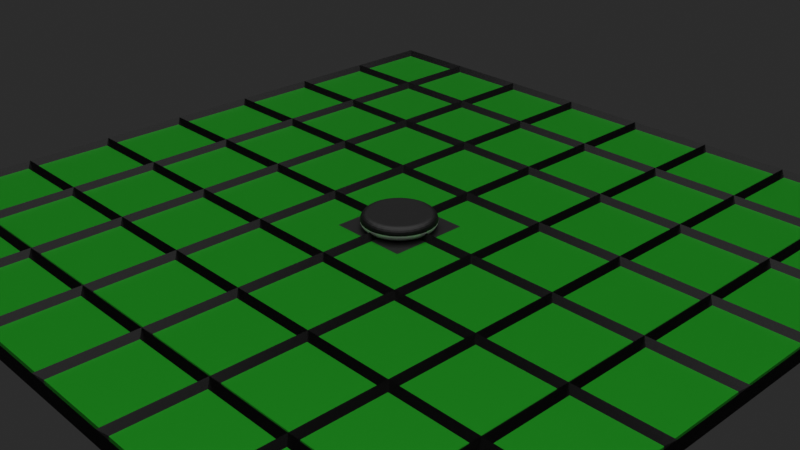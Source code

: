 # Source: Board.blend  (saved by Blender 2.80.75; exported with 4.5.12 LTS)
import bpy
from mathutils import Matrix  # noqa: F401  (used for matrix-valued properties, if any)

bpy.ops.wm.read_factory_settings(use_empty=True)
scene = bpy.context.scene
scene.name = 'Scene'

# ---- collections
col_collection = bpy.data.collections.new('Collection'); scene.collection.children.link(col_collection)

# ---- materials (node trees are filled in below, after node groups)
mat_boardgreen = bpy.data.materials.new('boardGreen')
mat_boardgreen.use_transparent_shadow = False
mat_boardlines = bpy.data.materials.new('boardLines')
mat_boardlines.use_transparent_shadow = False
mat_stonewhite = bpy.data.materials.new('stoneWhite')
mat_stonewhite.alpha_threshold = 0.0
mat_stonewhite.use_transparent_shadow = False
mat_stonewhite.line_color = (0.0, 0.0, 0.0, 1.0)
mat_stoneblack = bpy.data.materials.new('stoneBlack')
mat_stoneblack.use_transparent_shadow = False
mat_legalmove = bpy.data.materials.new('legalMove')
mat_legalmove.use_transparent_shadow = False

# ---- material node trees
mat_boardgreen.use_nodes = True; mat_boardgreen.node_tree.nodes.clear()
_N = mat_boardgreen.node_tree.nodes; _L = mat_boardgreen.node_tree.links
n0 = _N.new('ShaderNodeOutputMaterial'); n0.name = 'Material Output'; n0.location = (300, 300)
n1 = _N.new('ShaderNodeBsdfPrincipled'); n1.name = 'Principled BSDF'; n1.location = (10, 300)
n1.distribution = 'GGX'
n1.subsurface_method = 'BURLEY'
n1.inputs[0].default_value = (0.0, 0.25, 0.0, 1.0)
n1.inputs[1].default_value = 0.5
n1.inputs[3].default_value = 1.45
n1.inputs[27].default_value = (0.0, 0.0, 0.0, 1.0)
n1.inputs[28].default_value = 1.0
_L.new(n1.outputs[0], n0.inputs[0])
n0.is_active_output = True
mat_boardlines.use_nodes = True; mat_boardlines.node_tree.nodes.clear()
_N = mat_boardlines.node_tree.nodes; _L = mat_boardlines.node_tree.links
n0 = _N.new('ShaderNodeOutputMaterial'); n0.name = 'Material Output'; n0.location = (300, 300)
n1 = _N.new('ShaderNodeBsdfPrincipled'); n1.name = 'Principled BSDF'; n1.location = (10, 300)
n1.distribution = 'GGX'
n1.subsurface_method = 'BURLEY'
n1.inputs[0].default_value = (0.0, 0.0, 0.0, 1.0)
n1.inputs[2].default_value = 0.25
n1.inputs[3].default_value = 1.45
n1.inputs[13].default_value = 0.25
n1.inputs[27].default_value = (0.0, 0.0, 0.0, 1.0)
n1.inputs[28].default_value = 1.0
_L.new(n1.outputs[0], n0.inputs[0])
n0.is_active_output = True
mat_stonewhite.use_nodes = True; mat_stonewhite.node_tree.nodes.clear()
_N = mat_stonewhite.node_tree.nodes; _L = mat_stonewhite.node_tree.links
n0 = _N.new('ShaderNodeOutputMaterial'); n0.name = 'Material Output'; n0.location = (300, 300)
n1 = _N.new('ShaderNodeBsdfPrincipled'); n1.name = 'Principled BSDF'; n1.location = (10, 300)
n1.distribution = 'GGX'
n1.subsurface_method = 'BURLEY'
n1.inputs[0].default_value = (1.0, 1.0, 1.0, 1.0)
n1.inputs[1].default_value = 0.6
n1.inputs[3].default_value = 1.45
n1.inputs[13].default_value = 1.0
n1.inputs[27].default_value = (0.0, 0.0, 0.0, 1.0)
n1.inputs[28].default_value = 1.0
_L.new(n1.outputs[0], n0.inputs[0])
n0.is_active_output = True
mat_stoneblack.use_nodes = True; mat_stoneblack.node_tree.nodes.clear()
_N = mat_stoneblack.node_tree.nodes; _L = mat_stoneblack.node_tree.links
n0 = _N.new('ShaderNodeOutputMaterial'); n0.name = 'Material Output'; n0.location = (300, 300)
n1 = _N.new('ShaderNodeBsdfPrincipled'); n1.name = 'Principled BSDF'; n1.location = (10, 300)
n1.distribution = 'GGX'
n1.subsurface_method = 'BURLEY'
n1.inputs[0].default_value = (0.0, 0.0, 0.0, 1.0)
n1.inputs[3].default_value = 1.45
n1.inputs[27].default_value = (0.0, 0.0, 0.0, 1.0)
n1.inputs[28].default_value = 1.0
_L.new(n1.outputs[0], n0.inputs[0])
n0.is_active_output = True
mat_legalmove.use_nodes = True; mat_legalmove.node_tree.nodes.clear()
_N = mat_legalmove.node_tree.nodes; _L = mat_legalmove.node_tree.links
n0 = _N.new('ShaderNodeOutputMaterial'); n0.name = 'Material Output'; n0.location = (300, 300)
n1 = _N.new('ShaderNodeBsdfPrincipled'); n1.name = 'Principled BSDF'; n1.location = (10, 300)
n1.distribution = 'GGX'
n1.subsurface_method = 'BURLEY'
n1.inputs[0].default_value = (0.0, 0.0, 0.0, 1.0)
n1.inputs[3].default_value = 1.45
n1.inputs[27].default_value = (0.0, 0.0, 0.0, 1.0)
n1.inputs[28].default_value = 1.0
_L.new(n1.outputs[0], n0.inputs[0])
n0.is_active_output = True

# ---- world
world_world = bpy.data.worlds.new('World'); scene.world = world_world
world_world.use_nodes = True; world_world.node_tree.nodes.clear()
_N = world_world.node_tree.nodes; _L = world_world.node_tree.links
n0 = _N.new('ShaderNodeOutputWorld'); n0.name = 'World Output'; n0.location = (300, 300)
n1 = _N.new('ShaderNodeBackground'); n1.name = 'Background'; n1.location = (110, 300)
n1.inputs[0].default_value = (0.02305, 0.02305, 0.02305, 1.0)
_L.new(n1.outputs[0], n0.inputs[0])
n0.is_active_output = True
world_world.color = (0.05088, 0.05088, 0.05088)
world_world.use_sun_shadow = False
world_world.sun_shadow_jitter_overblur = 0.0

# ---- cameras
cam_camera = bpy.data.cameras.new('Camera')
cam_camera.clip_end = 100.0
cam_camera.ortho_scale = 7.314

# ---- lights
light_light = bpy.data.lights.new('Light', 'SUN')
light_light.transmission_factor = 0.0
light_light.angle = 1.571
light_light.energy = 2.0
light_light.shadow_soft_size = 8.0
light_light.shadow_cascade_max_distance = 1000.0

# ---- meshes
me_grid_004 = bpy.data.meshes.new('Grid.004')
me_grid_004.from_pydata([(-4.0, -4.0, -0.08), (-3.0, -4.0, -0.08), (-2.0, -4.0, -0.08), (-1.0, -4.0, -0.08), (0.0, -4.0, -0.08), (1.0, -4.0, -0.08), (2.0, -4.0, -0.08), (3.0, -4.0, -0.08), (4.0, -4.0, -0.08), (-4.0, -3.0, -0.08), (-3.0, -3.0, -0.08), (-2.0, -3.0, -0.08), (-1.0, -3.0, -0.08), (0.0, -3.0, -0.08), (1.0, -3.0, -0.08), (2.0, -3.0, -0.08), (3.0, -3.0, -0.08), (4.0, -3.0, -0.08), (-4.0, -2.0, -0.08), (-3.0, -2.0, -0.08), (-2.0, -2.0, -0.08), (-1.0, -2.0, -0.08), (0.0, -2.0, -0.08), (1.0, -2.0, -0.08), (2.0, -2.0, -0.08), (3.0, -2.0, -0.08), (4.0, -2.0, -0.08), (-4.0, -1.0, -0.08), (-3.0, -1.0, -0.08), (-2.0, -1.0, -0.08), (-1.0, -1.0, -0.08), (0.0, -1.0, -0.08), (1.0, -1.0, -0.08), (2.0, -1.0, -0.08), (3.0, -1.0, -0.08), (4.0, -1.0, -0.08), (-4.0, 0.0, -0.08), (-3.0, 0.0, -0.08), (-2.0, 0.0, -0.08), (-1.0, 0.0, -0.08), (0.0, 0.0, -0.08), (1.0, 0.0, -0.08), (2.0, 0.0, -0.08), (3.0, 0.0, -0.08), (4.0, 0.0, -0.08), (-4.0, 1.0, -0.08), (-3.0, 1.0, -0.08), (-2.0, 1.0, -0.08), (-1.0, 1.0, -0.08), (0.0, 1.0, -0.08), (1.0, 1.0, -0.08), (2.0, 1.0, -0.08), (3.0, 1.0, -0.08), (4.0, 1.0, -0.08), (-4.0, 2.0, -0.08), (-3.0, 2.0, -0.08), (-2.0, 2.0, -0.08), (-1.0, 2.0, -0.08), (0.0, 2.0, -0.08), (1.0, 2.0, -0.08), (2.0, 2.0, -0.08), (3.0, 2.0, -0.08), (4.0, 2.0, -0.08), (-4.0, 3.0, -0.08), (-3.0, 3.0, -0.08), (-2.0, 3.0, -0.08), (-1.0, 3.0, -0.08), (0.0, 3.0, -0.08), (1.0, 3.0, -0.08), (2.0, 3.0, -0.08), (3.0, 3.0, -0.08), (4.0, 3.0, -0.08), (-4.0, 4.0, -0.08), (-3.0, 4.0, -0.08), (-2.0, 4.0, -0.08), (-1.0, 4.0, -0.08), (0.0, 4.0, -0.08), (1.0, 4.0, -0.08), (2.0, 4.0, -0.08), (3.0, 4.0, -0.08), (4.0, 4.0, -0.08), (-4.0, -4.0, -0.1425), (-4.0, -4.0, -0.0175), (-3.0, -4.0, -0.1425), (-3.0, -4.0, -0.0175), (-2.0, -4.0, -0.1425), (-2.0, -4.0, -0.0175), (-1.0, -4.0, -0.1425), (-1.0, -4.0, -0.0175), (0.0, -4.0, -0.1425), (0.0, -4.0, -0.0175), (1.0, -4.0, -0.1425), (1.0, -4.0, -0.0175), (2.0, -4.0, -0.1425), (2.0, -4.0, -0.0175), (3.0, -4.0, -0.1425), (3.0, -4.0, -0.0175), (4.0, -4.0, -0.1425), (4.0, -4.0, -0.0175), (-4.0, -3.0, -0.1425), (-4.0, -3.0, -0.0175), (-3.0, -3.0, -0.1425), (-3.0, -3.0, -0.0175), (-2.0, -3.0, -0.1425), (-2.0, -3.0, -0.0175), (-1.0, -3.0, -0.1425), (-1.0, -3.0, -0.0175), (0.0, -3.0, -0.1425), (0.0, -3.0, -0.0175), (1.0, -3.0, -0.1425), (1.0, -3.0, -0.0175), (2.0, -3.0, -0.1425), (2.0, -3.0, -0.0175), (3.0, -3.0, -0.1425), (3.0, -3.0, -0.0175), (4.0, -3.0, -0.1425), (4.0, -3.0, -0.0175), (-4.0, -2.0, -0.1425), (-4.0, -2.0, -0.0175), (-3.0, -2.0, -0.1425), (-3.0, -2.0, -0.0175), (-2.0, -2.0, -0.1425), (-2.0, -2.0, -0.0175), (-1.0, -2.0, -0.1425), (-1.0, -2.0, -0.0175), (0.0, -2.0, -0.1425), (0.0, -2.0, -0.0175), (1.0, -2.0, -0.1425), (1.0, -2.0, -0.0175), (2.0, -2.0, -0.1425), (2.0, -2.0, -0.0175), (3.0, -2.0, -0.1425), (3.0, -2.0, -0.0175), (4.0, -2.0, -0.1425), (4.0, -2.0, -0.0175), (-4.0, -1.0, -0.1425), (-4.0, -1.0, -0.0175), (-3.0, -1.0, -0.1425), (-3.0, -1.0, -0.0175), (-2.0, -1.0, -0.1425), (-2.0, -1.0, -0.0175), (-1.0, -1.0, -0.1425), (-1.0, -1.0, -0.0175), (0.0, -1.0, -0.1425), (0.0, -1.0, -0.0175), (1.0, -1.0, -0.1425), (1.0, -1.0, -0.0175), (2.0, -1.0, -0.1425), (2.0, -1.0, -0.0175), (3.0, -1.0, -0.1425), (3.0, -1.0, -0.0175), (4.0, -1.0, -0.1425), (4.0, -1.0, -0.0175), (-4.0, 0.0, -0.1425), (-4.0, 0.0, -0.0175), (-3.0, 0.0, -0.1425), (-3.0, 0.0, -0.0175), (-2.0, 0.0, -0.1425), (-2.0, 0.0, -0.0175), (-1.0, 0.0, -0.1425), (-1.0, 0.0, -0.0175), (0.0, 0.0, -0.1425), (0.0, 0.0, -0.0175), (1.0, 0.0, -0.1425), (1.0, 0.0, -0.0175), (2.0, 0.0, -0.1425), (2.0, 0.0, -0.0175), (3.0, 0.0, -0.1425), (3.0, 0.0, -0.0175), (4.0, 0.0, -0.1425), (4.0, 0.0, -0.0175), (-4.0, 1.0, -0.1425), (-4.0, 1.0, -0.0175), (-3.0, 1.0, -0.1425), (-3.0, 1.0, -0.0175), (-2.0, 1.0, -0.1425), (-2.0, 1.0, -0.0175), (-1.0, 1.0, -0.1425), (-1.0, 1.0, -0.0175), (0.0, 1.0, -0.1425), (0.0, 1.0, -0.0175), (1.0, 1.0, -0.1425), (1.0, 1.0, -0.0175), (2.0, 1.0, -0.1425), (2.0, 1.0, -0.0175), (3.0, 1.0, -0.1425), (3.0, 1.0, -0.0175), (4.0, 1.0, -0.1425), (4.0, 1.0, -0.0175), (-4.0, 2.0, -0.1425), (-4.0, 2.0, -0.0175), (-3.0, 2.0, -0.1425), (-3.0, 2.0, -0.0175), (-2.0, 2.0, -0.1425), (-2.0, 2.0, -0.0175), (-1.0, 2.0, -0.1425), (-1.0, 2.0, -0.0175), (0.0, 2.0, -0.1425), (0.0, 2.0, -0.0175), (1.0, 2.0, -0.1425), (1.0, 2.0, -0.0175), (2.0, 2.0, -0.1425), (2.0, 2.0, -0.0175), (3.0, 2.0, -0.1425), (3.0, 2.0, -0.0175), (4.0, 2.0, -0.1425), (4.0, 2.0, -0.0175), (-4.0, 3.0, -0.1425), (-4.0, 3.0, -0.0175), (-3.0, 3.0, -0.1425), (-3.0, 3.0, -0.0175), (-2.0, 3.0, -0.1425), (-2.0, 3.0, -0.0175), (-1.0, 3.0, -0.1425), (-1.0, 3.0, -0.0175), (0.0, 3.0, -0.1425), (0.0, 3.0, -0.0175), (1.0, 3.0, -0.1425), (1.0, 3.0, -0.0175), (2.0, 3.0, -0.1425), (2.0, 3.0, -0.0175), (3.0, 3.0, -0.1425), (3.0, 3.0, -0.0175), (4.0, 3.0, -0.1425), (4.0, 3.0, -0.0175), (-4.0, 4.0, -0.1425), (-4.0, 4.0, -0.0175), (-3.0, 4.0, -0.1425), (-3.0, 4.0, -0.0175), (-2.0, 4.0, -0.1425), (-2.0, 4.0, -0.0175), (-1.0, 4.0, -0.1425), (-1.0, 4.0, -0.0175), (0.0, 4.0, -0.1425), (0.0, 4.0, -0.0175), (1.0, 4.0, -0.1425), (1.0, 4.0, -0.0175), (2.0, 4.0, -0.1425), (2.0, 4.0, -0.0175), (3.0, 4.0, -0.1425), (3.0, 4.0, -0.0175), (4.0, 4.0, -0.1425), (4.0, 4.0, -0.0175), (-3.938, -3.938, -0.08), (-4.062, -4.062, -0.08), (-3.0, -4.062, -0.08), (-3.062, -3.938, -0.08), (-3.062, -3.062, -0.08), (-3.938, -3.062, -0.08), (-4.062, -3.0, -0.08), (-2.938, -3.938, -0.08), (-2.0, -4.062, -0.08), (-2.062, -3.938, -0.08), (-2.062, -3.062, -0.08), (-2.938, -3.062, -0.08), (-1.938, -3.938, -0.08), (-1.0, -4.062, -0.08), (-1.062, -3.938, -0.08), (-1.062, -3.062, -0.08), (-1.938, -3.062, -0.08), (-0.9375, -3.938, -0.08), (0.0, -4.062, -0.08), (-0.0625, -3.938, -0.08), (-0.0625, -3.062, -0.08), (-0.9375, -3.062, -0.08), (0.0625, -3.938, -0.08), (1.0, -4.062, -0.08), (0.9375, -3.938, -0.08), (0.9375, -3.062, -0.08), (0.0625, -3.062, -0.08), (1.062, -3.938, -0.08), (2.0, -4.062, -0.08), (1.938, -3.938, -0.08), (1.938, -3.062, -0.08), (1.062, -3.062, -0.08), (2.062, -3.938, -0.08), (3.0, -4.062, -0.08), (2.938, -3.938, -0.08), (2.938, -3.062, -0.08), (2.062, -3.062, -0.08), (3.062, -3.938, -0.08), (4.062, -4.062, -0.08), (3.938, -3.938, -0.08), (4.062, -3.0, -0.08), (3.938, -3.062, -0.08), (3.062, -3.062, -0.08), (-3.938, -2.938, -0.08), (-3.062, -2.938, -0.08), (-3.062, -2.062, -0.08), (-3.938, -2.062, -0.08), (-4.062, -2.0, -0.08), (-2.938, -2.938, -0.08), (-2.062, -2.938, -0.08), (-2.062, -2.062, -0.08), (-2.938, -2.062, -0.08), (-1.938, -2.938, -0.08), (-1.062, -2.938, -0.08), (-1.062, -2.062, -0.08), (-1.938, -2.062, -0.08), (-0.9375, -2.938, -0.08), (-0.0625, -2.938, -0.08), (-0.0625, -2.062, -0.08), (-0.9375, -2.062, -0.08), (0.0625, -2.938, -0.08), (0.9375, -2.938, -0.08), (0.9375, -2.062, -0.08), (0.0625, -2.062, -0.08), (1.062, -2.938, -0.08), (1.938, -2.938, -0.08), (1.938, -2.062, -0.08), (1.062, -2.062, -0.08), (2.062, -2.938, -0.08), (2.938, -2.938, -0.08), (2.938, -2.062, -0.08), (2.062, -2.062, -0.08), (3.062, -2.938, -0.08), (3.938, -2.938, -0.08), (4.062, -2.0, -0.08), (3.938, -2.062, -0.08), (3.062, -2.062, -0.08), (-3.938, -1.938, -0.08), (-3.062, -1.938, -0.08), (-3.062, -1.062, -0.08), (-3.938, -1.062, -0.08), (-4.062, -1.0, -0.08), (-2.938, -1.938, -0.08), (-2.062, -1.938, -0.08), (-2.062, -1.062, -0.08), (-2.938, -1.062, -0.08), (-1.938, -1.938, -0.08), (-1.062, -1.938, -0.08), (-1.062, -1.062, -0.08), (-1.938, -1.062, -0.08), (-0.9375, -1.938, -0.08), (-0.0625, -1.938, -0.08), (-0.0625, -1.062, -0.08), (-0.9375, -1.062, -0.08), (0.0625, -1.938, -0.08), (0.9375, -1.938, -0.08), (0.9375, -1.062, -0.08), (0.0625, -1.062, -0.08), (1.062, -1.938, -0.08), (1.938, -1.938, -0.08), (1.938, -1.062, -0.08), (1.062, -1.062, -0.08), (2.062, -1.938, -0.08), (2.938, -1.938, -0.08), (2.938, -1.062, -0.08), (2.062, -1.062, -0.08), (3.062, -1.938, -0.08), (3.938, -1.938, -0.08), (4.062, -1.0, -0.08), (3.938, -1.062, -0.08), (3.062, -1.062, -0.08), (-3.938, -0.9375, -0.08), (-3.062, -0.9375, -0.08), (-3.062, -0.0625, -0.08), (-3.938, -0.0625, -0.08), (-4.062, 0.0, -0.08), (-2.938, -0.9375, -0.08), (-2.062, -0.9375, -0.08), (-2.062, -0.0625, -0.08), (-2.938, -0.0625, -0.08), (-1.938, -0.9375, -0.08), (-1.062, -0.9375, -0.08), (-1.062, -0.0625, -0.08), (-1.938, -0.0625, -0.08), (-0.9375, -0.9375, -0.08), (-0.0625, -0.9375, -0.08), (-0.0625, -0.0625, -0.08), (-0.9375, -0.0625, -0.08), (0.0625, -0.9375, -0.08), (0.9375, -0.9375, -0.08), (0.9375, -0.0625, -0.08), (0.0625, -0.0625, -0.08), (1.062, -0.9375, -0.08), (1.938, -0.9375, -0.08), (1.938, -0.0625, -0.08), (1.062, -0.0625, -0.08), (2.062, -0.9375, -0.08), (2.938, -0.9375, -0.08), (2.938, -0.0625, -0.08), (2.062, -0.0625, -0.08), (3.062, -0.9375, -0.08), (3.938, -0.9375, -0.08), (4.062, 0.0, -0.08), (3.938, -0.0625, -0.08), (3.062, -0.0625, -0.08), (-3.938, 0.0625, -0.08), (-3.062, 0.0625, -0.08), (-3.062, 0.9375, -0.08), (-3.938, 0.9375, -0.08), (-4.062, 1.0, -0.08), (-2.938, 0.0625, -0.08), (-2.062, 0.0625, -0.08), (-2.062, 0.9375, -0.08), (-2.938, 0.9375, -0.08), (-1.938, 0.0625, -0.08), (-1.062, 0.0625, -0.08), (-1.062, 0.9375, -0.08), (-1.938, 0.9375, -0.08), (-0.9375, 0.0625, -0.08), (-0.0625, 0.0625, -0.08), (-0.0625, 0.9375, -0.08), (-0.9375, 0.9375, -0.08), (0.0625, 0.0625, -0.08), (0.9375, 0.0625, -0.08), (0.9375, 0.9375, -0.08), (0.0625, 0.9375, -0.08), (1.062, 0.0625, -0.08), (1.938, 0.0625, -0.08), (1.938, 0.9375, -0.08), (1.062, 0.9375, -0.08), (2.062, 0.0625, -0.08), (2.938, 0.0625, -0.08), (2.938, 0.9375, -0.08), (2.062, 0.9375, -0.08), (3.062, 0.0625, -0.08), (3.938, 0.0625, -0.08), (4.062, 1.0, -0.08), (3.938, 0.9375, -0.08), (3.062, 0.9375, -0.08), (-3.938, 1.062, -0.08), (-3.062, 1.062, -0.08), (-3.062, 1.938, -0.08), (-3.938, 1.938, -0.08), (-4.062, 2.0, -0.08), (-2.938, 1.062, -0.08), (-2.062, 1.062, -0.08), (-2.062, 1.938, -0.08), (-2.938, 1.938, -0.08), (-1.938, 1.062, -0.08), (-1.062, 1.062, -0.08), (-1.062, 1.938, -0.08), (-1.938, 1.938, -0.08), (-0.9375, 1.062, -0.08), (-0.0625, 1.062, -0.08), (-0.0625, 1.938, -0.08), (-0.9375, 1.938, -0.08), (0.0625, 1.062, -0.08), (0.9375, 1.062, -0.08), (0.9375, 1.938, -0.08), (0.0625, 1.938, -0.08), (1.062, 1.062, -0.08), (1.938, 1.062, -0.08), (1.938, 1.938, -0.08), (1.062, 1.938, -0.08), (2.062, 1.062, -0.08), (2.938, 1.062, -0.08), (2.938, 1.938, -0.08), (2.062, 1.938, -0.08), (3.062, 1.062, -0.08), (3.938, 1.062, -0.08), (4.062, 2.0, -0.08), (3.938, 1.938, -0.08), (3.062, 1.938, -0.08), (-3.938, 2.062, -0.08), (-3.062, 2.062, -0.08), (-3.062, 2.938, -0.08), (-3.938, 2.938, -0.08), (-4.062, 3.0, -0.08), (-2.938, 2.062, -0.08), (-2.062, 2.062, -0.08), (-2.062, 2.938, -0.08), (-2.938, 2.938, -0.08), (-1.938, 2.062, -0.08), (-1.062, 2.062, -0.08), (-1.062, 2.938, -0.08), (-1.938, 2.938, -0.08), (-0.9375, 2.062, -0.08), (-0.0625, 2.062, -0.08), (-0.0625, 2.938, -0.08), (-0.9375, 2.938, -0.08), (0.0625, 2.062, -0.08), (0.9375, 2.062, -0.08), (0.9375, 2.938, -0.08), (0.0625, 2.938, -0.08), (1.062, 2.062, -0.08), (1.938, 2.062, -0.08), (1.938, 2.938, -0.08), (1.062, 2.938, -0.08), (2.062, 2.062, -0.08), (2.938, 2.062, -0.08), (2.938, 2.938, -0.08), (2.062, 2.938, -0.08), (3.062, 2.062, -0.08), (3.938, 2.062, -0.08), (4.062, 3.0, -0.08), (3.938, 2.938, -0.08), (3.062, 2.938, -0.08), (-3.938, 3.062, -0.08), (-3.062, 3.062, -0.08), (-3.062, 3.938, -0.08), (-3.0, 4.062, -0.08), (-4.062, 4.062, -0.08), (-3.938, 3.938, -0.08), (-2.938, 3.062, -0.08), (-2.062, 3.062, -0.08), (-2.062, 3.938, -0.08), (-2.0, 4.062, -0.08), (-2.938, 3.938, -0.08), (-1.938, 3.062, -0.08), (-1.062, 3.062, -0.08), (-1.062, 3.938, -0.08), (-1.0, 4.062, -0.08), (-1.938, 3.938, -0.08), (-0.9375, 3.062, -0.08), (-0.0625, 3.062, -0.08), (-0.0625, 3.938, -0.08), (0.0, 4.062, -0.08), (-0.9375, 3.938, -0.08), (0.0625, 3.062, -0.08), (0.9375, 3.062, -0.08), (0.9375, 3.938, -0.08), (1.0, 4.062, -0.08), (0.0625, 3.938, -0.08), (1.062, 3.062, -0.08), (1.938, 3.062, -0.08), (1.938, 3.938, -0.08), (2.0, 4.062, -0.08), (1.062, 3.938, -0.08), (2.062, 3.062, -0.08), (2.938, 3.062, -0.08), (2.938, 3.938, -0.08), (3.0, 4.062, -0.08), (2.062, 3.938, -0.08), (3.062, 3.062, -0.08), (3.938, 3.062, -0.08), (4.062, 4.062, -0.08), (3.938, 3.938, -0.08), (3.062, 3.938, -0.08)], [], [(0, 1, 10, 9), (1, 2, 11, 10), (2, 3, 12, 11), (3, 4, 13, 12), (4, 5, 14, 13), (5, 6, 15, 14), (6, 7, 16, 15), (7, 8, 17, 16), (9, 10, 19, 18), (10, 11, 20, 19), (11, 12, 21, 20), (12, 13, 22, 21), (13, 14, 23, 22), (14, 15, 24, 23), (15, 16, 25, 24), (16, 17, 26, 25), (18, 19, 28, 27), (19, 20, 29, 28), (20, 21, 30, 29), (21, 22, 31, 30), (22, 23, 32, 31), (23, 24, 33, 32), (24, 25, 34, 33), (25, 26, 35, 34), (27, 28, 37, 36), (28, 29, 38, 37), (29, 30, 39, 38), (30, 31, 40, 39), (31, 32, 41, 40), (32, 33, 42, 41), (33, 34, 43, 42), (34, 35, 44, 43), (36, 37, 46, 45), (37, 38, 47, 46), (38, 39, 48, 47), (39, 40, 49, 48), (40, 41, 50, 49), (41, 42, 51, 50), (42, 43, 52, 51), (43, 44, 53, 52), (45, 46, 55, 54), (46, 47, 56, 55), (47, 48, 57, 56), (48, 49, 58, 57), (49, 50, 59, 58), (50, 51, 60, 59), (51, 52, 61, 60), (52, 53, 62, 61), (54, 55, 64, 63), (55, 56, 65, 64), (56, 57, 66, 65), (57, 58, 67, 66), (58, 59, 68, 67), (59, 60, 69, 68), (60, 61, 70, 69), (61, 62, 71, 70), (63, 64, 73, 72), (64, 65, 74, 73), (65, 66, 75, 74), (66, 67, 76, 75), (67, 68, 77, 76), (68, 69, 78, 77), (69, 70, 79, 78), (70, 71, 80, 79), (243, 246, 83, 81), (246, 243, 82, 84), (245, 244, 81, 83), (244, 245, 84, 82), (246, 247, 101, 83), (247, 246, 84, 102), (247, 248, 99, 101), (248, 247, 102, 100), (248, 243, 81, 99), (243, 248, 100, 82), (244, 249, 99, 81), (249, 244, 82, 100), (250, 252, 85, 83), (252, 250, 84, 86), (251, 245, 83, 85), (245, 251, 86, 84), (252, 253, 103, 85), (253, 252, 86, 104), (253, 254, 101, 103), (254, 253, 104, 102), (254, 250, 83, 101), (250, 254, 102, 84), (255, 257, 87, 85), (257, 255, 86, 88), (256, 251, 85, 87), (251, 256, 88, 86), (257, 258, 105, 87), (258, 257, 88, 106), (258, 259, 103, 105), (259, 258, 106, 104), (259, 255, 85, 103), (255, 259, 104, 86), (260, 262, 89, 87), (262, 260, 88, 90), (261, 256, 87, 89), (256, 261, 90, 88), (262, 263, 107, 89), (263, 262, 90, 108), (263, 264, 105, 107), (264, 263, 108, 106), (264, 260, 87, 105), (260, 264, 106, 88), (265, 267, 91, 89), (267, 265, 90, 92), (266, 261, 89, 91), (261, 266, 92, 90), (267, 268, 109, 91), (268, 267, 92, 110), (268, 269, 107, 109), (269, 268, 110, 108), (269, 265, 89, 107), (265, 269, 108, 90), (270, 272, 93, 91), (272, 270, 92, 94), (271, 266, 91, 93), (266, 271, 94, 92), (272, 273, 111, 93), (273, 272, 94, 112), (273, 274, 109, 111), (274, 273, 112, 110), (274, 270, 91, 109), (270, 274, 110, 92), (275, 277, 95, 93), (277, 275, 94, 96), (276, 271, 93, 95), (271, 276, 96, 94), (277, 278, 113, 95), (278, 277, 96, 114), (278, 279, 111, 113), (279, 278, 114, 112), (279, 275, 93, 111), (275, 279, 112, 94), (280, 282, 97, 95), (282, 280, 96, 98), (281, 276, 95, 97), (276, 281, 98, 96), (282, 284, 115, 97), (284, 282, 98, 116), (283, 281, 97, 115), (281, 283, 116, 98), (284, 285, 113, 115), (285, 284, 116, 114), (285, 280, 95, 113), (280, 285, 114, 96), (286, 287, 101, 99), (287, 286, 100, 102), (287, 288, 119, 101), (288, 287, 102, 120), (288, 289, 117, 119), (289, 288, 120, 118), (289, 286, 99, 117), (286, 289, 118, 100), (249, 290, 117, 99), (290, 249, 100, 118), (291, 292, 103, 101), (292, 291, 102, 104), (292, 293, 121, 103), (293, 292, 104, 122), (293, 294, 119, 121), (294, 293, 122, 120), (294, 291, 101, 119), (291, 294, 120, 102), (295, 296, 105, 103), (296, 295, 104, 106), (296, 297, 123, 105), (297, 296, 106, 124), (297, 298, 121, 123), (298, 297, 124, 122), (298, 295, 103, 121), (295, 298, 122, 104), (299, 300, 107, 105), (300, 299, 106, 108), (300, 301, 125, 107), (301, 300, 108, 126), (301, 302, 123, 125), (302, 301, 126, 124), (302, 299, 105, 123), (299, 302, 124, 106), (303, 304, 109, 107), (304, 303, 108, 110), (304, 305, 127, 109), (305, 304, 110, 128), (305, 306, 125, 127), (306, 305, 128, 126), (306, 303, 107, 125), (303, 306, 126, 108), (307, 308, 111, 109), (308, 307, 110, 112), (308, 309, 129, 111), (309, 308, 112, 130), (309, 310, 127, 129), (310, 309, 130, 128), (310, 307, 109, 127), (307, 310, 128, 110), (311, 312, 113, 111), (312, 311, 112, 114), (312, 313, 131, 113), (313, 312, 114, 132), (313, 314, 129, 131), (314, 313, 132, 130), (314, 311, 111, 129), (311, 314, 130, 112), (315, 316, 115, 113), (316, 315, 114, 116), (316, 318, 133, 115), (318, 316, 116, 134), (317, 283, 115, 133), (283, 317, 134, 116), (318, 319, 131, 133), (319, 318, 134, 132), (319, 315, 113, 131), (315, 319, 132, 114), (320, 321, 119, 117), (321, 320, 118, 120), (321, 322, 137, 119), (322, 321, 120, 138), (322, 323, 135, 137), (323, 322, 138, 136), (323, 320, 117, 135), (320, 323, 136, 118), (290, 324, 135, 117), (324, 290, 118, 136), (325, 326, 121, 119), (326, 325, 120, 122), (326, 327, 139, 121), (327, 326, 122, 140), (327, 328, 137, 139), (328, 327, 140, 138), (328, 325, 119, 137), (325, 328, 138, 120), (329, 330, 123, 121), (330, 329, 122, 124), (330, 331, 141, 123), (331, 330, 124, 142), (331, 332, 139, 141), (332, 331, 142, 140), (332, 329, 121, 139), (329, 332, 140, 122), (333, 334, 125, 123), (334, 333, 124, 126), (334, 335, 143, 125), (335, 334, 126, 144), (335, 336, 141, 143), (336, 335, 144, 142), (336, 333, 123, 141), (333, 336, 142, 124), (337, 338, 127, 125), (338, 337, 126, 128), (338, 339, 145, 127), (339, 338, 128, 146), (339, 340, 143, 145), (340, 339, 146, 144), (340, 337, 125, 143), (337, 340, 144, 126), (341, 342, 129, 127), (342, 341, 128, 130), (342, 343, 147, 129), (343, 342, 130, 148), (343, 344, 145, 147), (344, 343, 148, 146), (344, 341, 127, 145), (341, 344, 146, 128), (345, 346, 131, 129), (346, 345, 130, 132), (346, 347, 149, 131), (347, 346, 132, 150), (347, 348, 147, 149), (348, 347, 150, 148), (348, 345, 129, 147), (345, 348, 148, 130), (349, 350, 133, 131), (350, 349, 132, 134), (350, 352, 151, 133), (352, 350, 134, 152), (351, 317, 133, 151), (317, 351, 152, 134), (352, 353, 149, 151), (353, 352, 152, 150), (353, 349, 131, 149), (349, 353, 150, 132), (354, 355, 137, 135), (355, 354, 136, 138), (355, 356, 155, 137), (356, 355, 138, 156), (356, 357, 153, 155), (357, 356, 156, 154), (357, 354, 135, 153), (354, 357, 154, 136), (324, 358, 153, 135), (358, 324, 136, 154), (359, 360, 139, 137), (360, 359, 138, 140), (360, 361, 157, 139), (361, 360, 140, 158), (361, 362, 155, 157), (362, 361, 158, 156), (362, 359, 137, 155), (359, 362, 156, 138), (363, 364, 141, 139), (364, 363, 140, 142), (364, 365, 159, 141), (365, 364, 142, 160), (365, 366, 157, 159), (366, 365, 160, 158), (366, 363, 139, 157), (363, 366, 158, 140), (367, 368, 143, 141), (368, 367, 142, 144), (368, 369, 161, 143), (369, 368, 144, 162), (369, 370, 159, 161), (370, 369, 162, 160), (370, 367, 141, 159), (367, 370, 160, 142), (371, 372, 145, 143), (372, 371, 144, 146), (372, 373, 163, 145), (373, 372, 146, 164), (373, 374, 161, 163), (374, 373, 164, 162), (374, 371, 143, 161), (371, 374, 162, 144), (375, 376, 147, 145), (376, 375, 146, 148), (376, 377, 165, 147), (377, 376, 148, 166), (377, 378, 163, 165), (378, 377, 166, 164), (378, 375, 145, 163), (375, 378, 164, 146), (379, 380, 149, 147), (380, 379, 148, 150), (380, 381, 167, 149), (381, 380, 150, 168), (381, 382, 165, 167), (382, 381, 168, 166), (382, 379, 147, 165), (379, 382, 166, 148), (383, 384, 151, 149), (384, 383, 150, 152), (384, 386, 169, 151), (386, 384, 152, 170), (385, 351, 151, 169), (351, 385, 170, 152), (386, 387, 167, 169), (387, 386, 170, 168), (387, 383, 149, 167), (383, 387, 168, 150), (388, 389, 155, 153), (389, 388, 154, 156), (389, 390, 173, 155), (390, 389, 156, 174), (390, 391, 171, 173), (391, 390, 174, 172), (391, 388, 153, 171), (388, 391, 172, 154), (358, 392, 171, 153), (392, 358, 154, 172), (393, 394, 157, 155), (394, 393, 156, 158), (394, 395, 175, 157), (395, 394, 158, 176), (395, 396, 173, 175), (396, 395, 176, 174), (396, 393, 155, 173), (393, 396, 174, 156), (397, 398, 159, 157), (398, 397, 158, 160), (398, 399, 177, 159), (399, 398, 160, 178), (399, 400, 175, 177), (400, 399, 178, 176), (400, 397, 157, 175), (397, 400, 176, 158), (401, 402, 161, 159), (402, 401, 160, 162), (402, 403, 179, 161), (403, 402, 162, 180), (403, 404, 177, 179), (404, 403, 180, 178), (404, 401, 159, 177), (401, 404, 178, 160), (405, 406, 163, 161), (406, 405, 162, 164), (406, 407, 181, 163), (407, 406, 164, 182), (407, 408, 179, 181), (408, 407, 182, 180), (408, 405, 161, 179), (405, 408, 180, 162), (409, 410, 165, 163), (410, 409, 164, 166), (410, 411, 183, 165), (411, 410, 166, 184), (411, 412, 181, 183), (412, 411, 184, 182), (412, 409, 163, 181), (409, 412, 182, 164), (413, 414, 167, 165), (414, 413, 166, 168), (414, 415, 185, 167), (415, 414, 168, 186), (415, 416, 183, 185), (416, 415, 186, 184), (416, 413, 165, 183), (413, 416, 184, 166), (417, 418, 169, 167), (418, 417, 168, 170), (418, 420, 187, 169), (420, 418, 170, 188), (419, 385, 169, 187), (385, 419, 188, 170), (420, 421, 185, 187), (421, 420, 188, 186), (421, 417, 167, 185), (417, 421, 186, 168), (422, 423, 173, 171), (423, 422, 172, 174), (423, 424, 191, 173), (424, 423, 174, 192), (424, 425, 189, 191), (425, 424, 192, 190), (425, 422, 171, 189), (422, 425, 190, 172), (392, 426, 189, 171), (426, 392, 172, 190), (427, 428, 175, 173), (428, 427, 174, 176), (428, 429, 193, 175), (429, 428, 176, 194), (429, 430, 191, 193), (430, 429, 194, 192), (430, 427, 173, 191), (427, 430, 192, 174), (431, 432, 177, 175), (432, 431, 176, 178), (432, 433, 195, 177), (433, 432, 178, 196), (433, 434, 193, 195), (434, 433, 196, 194), (434, 431, 175, 193), (431, 434, 194, 176), (435, 436, 179, 177), (436, 435, 178, 180), (436, 437, 197, 179), (437, 436, 180, 198), (437, 438, 195, 197), (438, 437, 198, 196), (438, 435, 177, 195), (435, 438, 196, 178), (439, 440, 181, 179), (440, 439, 180, 182), (440, 441, 199, 181), (441, 440, 182, 200), (441, 442, 197, 199), (442, 441, 200, 198), (442, 439, 179, 197), (439, 442, 198, 180), (443, 444, 183, 181), (444, 443, 182, 184), (444, 445, 201, 183), (445, 444, 184, 202), (445, 446, 199, 201), (446, 445, 202, 200), (446, 443, 181, 199), (443, 446, 200, 182), (447, 448, 185, 183), (448, 447, 184, 186), (448, 449, 203, 185), (449, 448, 186, 204), (449, 450, 201, 203), (450, 449, 204, 202), (450, 447, 183, 201), (447, 450, 202, 184), (451, 452, 187, 185), (452, 451, 186, 188), (452, 454, 205, 187), (454, 452, 188, 206), (453, 419, 187, 205), (419, 453, 206, 188), (454, 455, 203, 205), (455, 454, 206, 204), (455, 451, 185, 203), (451, 455, 204, 186), (456, 457, 191, 189), (457, 456, 190, 192), (457, 458, 209, 191), (458, 457, 192, 210), (458, 459, 207, 209), (459, 458, 210, 208), (459, 456, 189, 207), (456, 459, 208, 190), (426, 460, 207, 189), (460, 426, 190, 208), (461, 462, 193, 191), (462, 461, 192, 194), (462, 463, 211, 193), (463, 462, 194, 212), (463, 464, 209, 211), (464, 463, 212, 210), (464, 461, 191, 209), (461, 464, 210, 192), (465, 466, 195, 193), (466, 465, 194, 196), (466, 467, 213, 195), (467, 466, 196, 214), (467, 468, 211, 213), (468, 467, 214, 212), (468, 465, 193, 211), (465, 468, 212, 194), (469, 470, 197, 195), (470, 469, 196, 198), (470, 471, 215, 197), (471, 470, 198, 216), (471, 472, 213, 215), (472, 471, 216, 214), (472, 469, 195, 213), (469, 472, 214, 196), (473, 474, 199, 197), (474, 473, 198, 200), (474, 475, 217, 199), (475, 474, 200, 218), (475, 476, 215, 217), (476, 475, 218, 216), (476, 473, 197, 215), (473, 476, 216, 198), (477, 478, 201, 199), (478, 477, 200, 202), (478, 479, 219, 201), (479, 478, 202, 220), (479, 480, 217, 219), (480, 479, 220, 218), (480, 477, 199, 217), (477, 480, 218, 200), (481, 482, 203, 201), (482, 481, 202, 204), (482, 483, 221, 203), (483, 482, 204, 222), (483, 484, 219, 221), (484, 483, 222, 220), (484, 481, 201, 219), (481, 484, 220, 202), (485, 486, 205, 203), (486, 485, 204, 206), (486, 488, 223, 205), (488, 486, 206, 224), (487, 453, 205, 223), (453, 487, 224, 206), (488, 489, 221, 223), (489, 488, 224, 222), (489, 485, 203, 221), (485, 489, 222, 204), (490, 491, 209, 207), (491, 490, 208, 210), (491, 492, 227, 209), (492, 491, 210, 228), (492, 495, 225, 227), (495, 492, 228, 226), (494, 493, 227, 225), (493, 494, 226, 228), (495, 490, 207, 225), (490, 495, 226, 208), (460, 494, 225, 207), (494, 460, 208, 226), (496, 497, 211, 209), (497, 496, 210, 212), (497, 498, 229, 211), (498, 497, 212, 230), (498, 500, 227, 229), (500, 498, 230, 228), (493, 499, 229, 227), (499, 493, 228, 230), (500, 496, 209, 227), (496, 500, 228, 210), (501, 502, 213, 211), (502, 501, 212, 214), (502, 503, 231, 213), (503, 502, 214, 232), (503, 505, 229, 231), (505, 503, 232, 230), (499, 504, 231, 229), (504, 499, 230, 232), (505, 501, 211, 229), (501, 505, 230, 212), (506, 507, 215, 213), (507, 506, 214, 216), (507, 508, 233, 215), (508, 507, 216, 234), (508, 510, 231, 233), (510, 508, 234, 232), (504, 509, 233, 231), (509, 504, 232, 234), (510, 506, 213, 231), (506, 510, 232, 214), (511, 512, 217, 215), (512, 511, 216, 218), (512, 513, 235, 217), (513, 512, 218, 236), (513, 515, 233, 235), (515, 513, 236, 234), (509, 514, 235, 233), (514, 509, 234, 236), (515, 511, 215, 233), (511, 515, 234, 216), (516, 517, 219, 217), (517, 516, 218, 220), (517, 518, 237, 219), (518, 517, 220, 238), (518, 520, 235, 237), (520, 518, 238, 236), (514, 519, 237, 235), (519, 514, 236, 238), (520, 516, 217, 235), (516, 520, 236, 218), (521, 522, 221, 219), (522, 521, 220, 222), (522, 523, 239, 221), (523, 522, 222, 240), (523, 525, 237, 239), (525, 523, 240, 238), (519, 524, 239, 237), (524, 519, 238, 240), (525, 521, 219, 237), (521, 525, 238, 220), (526, 527, 223, 221), (527, 526, 222, 224), (527, 529, 241, 223), (529, 527, 224, 242), (528, 487, 223, 241), (487, 528, 242, 224), (529, 530, 239, 241), (530, 529, 242, 240), (524, 528, 241, 239), (528, 524, 240, 242), (530, 526, 221, 239), (526, 530, 240, 222)])
me_grid_004.polygons.foreach_set('material_index', [0, 0, 0, 0, 0, 0, 0, 0, 0, 0, 0, 0, 0, 0, 0, 0, 0, 0, 0, 0, 0, 0, 0, 0, 0, 0, 0, 0, 0, 0, 0, 0, 0, 0, 0, 0, 0, 0, 0, 0, 0, 0, 0, 0, 0, 0, 0, 0, 0, 0, 0, 0, 0, 0, 0, 0, 0, 0, 0, 0, 0, 0, 0, 0, 1, 1, 1, 1, 1, 1, 1, 1, 1, 1, 1, 1, 1, 1, 1, 1, 1, 1, 1, 1, 1, 1, 1, 1, 1, 1, 1, 1, 1, 1, 1, 1, 1, 1, 1, 1, 1, 1, 1, 1, 1, 1, 1, 1, 1, 1, 1, 1, 1, 1, 1, 1, 1, 1, 1, 1, 1, 1, 1, 1, 1, 1, 1, 1, 1, 1, 1, 1, 1, 1, 1, 1, 1, 1, 1, 1, 1, 1, 1, 1, 1, 1, 1, 1, 1, 1, 1, 1, 1, 1, 1, 1, 1, 1, 1, 1, 1, 1, 1, 1, 1, 1, 1, 1, 1, 1, 1, 1, 1, 1, 1, 1, 1, 1, 1, 1, 1, 1, 1, 1, 1, 1, 1, 1, 1, 1, 1, 1, 1, 1, 1, 1, 1, 1, 1, 1, 1, 1, 1, 1, 1, 1, 1, 1, 1, 1, 1, 1, 1, 1, 1, 1, 1, 1, 1, 1, 1, 1, 1, 1, 1, 1, 1, 1, 1, 1, 1, 1, 1, 1, 1, 1, 1, 1, 1, 1, 1, 1, 1, 1, 1, 1, 1, 1, 1, 1, 1, 1, 1, 1, 1, 1, 1, 1, 1, 1, 1, 1, 1, 1, 1, 1, 1, 1, 1, 1, 1, 1, 1, 1, 1, 1, 1, 1, 1, 1, 1, 1, 1, 1, 1, 1, 1, 1, 1, 1, 1, 1, 1, 1, 1, 1, 1, 1, 1, 1, 1, 1, 1, 1, 1, 1, 1, 1, 1, 1, 1, 1, 1, 1, 1, 1, 1, 1, 1, 1, 1, 1, 1, 1, 1, 1, 1, 1, 1, 1, 1, 1, 1, 1, 1, 1, 1, 1, 1, 1, 1, 1, 1, 1, 1, 1, 1, 1, 1, 1, 1, 1, 1, 1, 1, 1, 1, 1, 1, 1, 1, 1, 1, 1, 1, 1, 1, 1, 1, 1, 1, 1, 1, 1, 1, 1, 1, 1, 1, 1, 1, 1, 1, 1, 1, 1, 1, 1, 1, 1, 1, 1, 1, 1, 1, 1, 1, 1, 1, 1, 1, 1, 1, 1, 1, 1, 1, 1, 1, 1, 1, 1, 1, 1, 1, 1, 1, 1, 1, 1, 1, 1, 1, 1, 1, 1, 1, 1, 1, 1, 1, 1, 1, 1, 1, 1, 1, 1, 1, 1, 1, 1, 1, 1, 1, 1, 1, 1, 1, 1, 1, 1, 1, 1, 1, 1, 1, 1, 1, 1, 1, 1, 1, 1, 1, 1, 1, 1, 1, 1, 1, 1, 1, 1, 1, 1, 1, 1, 1, 1, 1, 1, 1, 1, 1, 1, 1, 1, 1, 1, 1, 1, 1, 1, 1, 1, 1, 1, 1, 1, 1, 1, 1, 1, 1, 1, 1, 1, 1, 1, 1, 1, 1, 1, 1, 1, 1, 1, 1, 1, 1, 1, 1, 1, 1, 1, 1, 1, 1, 1, 1, 1, 1, 1, 1, 1, 1, 1, 1, 1, 1, 1, 1, 1, 1, 1, 1, 1, 1, 1, 1, 1, 1, 1, 1, 1, 1, 1, 1, 1, 1, 1, 1, 1, 1, 1, 1, 1, 1, 1, 1, 1, 1, 1, 1, 1, 1, 1, 1, 1, 1, 1, 1, 1, 1, 1, 1, 1, 1, 1, 1, 1, 1, 1, 1, 1, 1, 1, 1, 1, 1, 1, 1, 1, 1, 1, 1, 1, 1, 1, 1, 1, 1, 1, 1, 1, 1, 1, 1, 1, 1, 1, 1, 1, 1, 1, 1, 1, 1, 1, 1, 1, 1, 1, 1, 1, 1, 1, 1, 1])
_uv = me_grid_004.uv_layers.new(name='UVMap')
_uv.uv.foreach_set('vector', [0.0, 0.0, 0.125, 0.0, 0.125, 0.125, 0.0, 0.125, 0.125, 0.0, 0.25, 0.0, 0.25, 0.125, 0.125, 0.125, 0.25, 0.0, 0.375, 0.0, 0.375, 0.125, 0.25, 0.125, 0.375, 0.0, 0.5, 0.0, 0.5, 0.125, 0.375, 0.125, 0.5, 0.0, 0.625, 0.0, 0.625, 0.125, 0.5, 0.125, 0.625, 0.0, 0.75, 0.0, 0.75, 0.125, 0.625, 0.125, 0.75, 0.0, 0.875, 0.0, 0.875, 0.125, 0.75, 0.125, 0.875, 0.0, 1.0, 0.0, 1.0, 0.125, 0.875, 0.125, 0.0, 0.125, 0.125, 0.125, 0.125, 0.25, 0.0, 0.25, 0.125, 0.125, 0.25, 0.125, 0.25, 0.25, 0.125, 0.25, 0.25, 0.125, 0.375, 0.125, 0.375, 0.25, 0.25, 0.25, 0.375, 0.125, 0.5, 0.125, 0.5, 0.25, 0.375, 0.25, 0.5, 0.125, 0.625, 0.125, 0.625, 0.25, 0.5, 0.25, 0.625, 0.125, 0.75, 0.125, 0.75, 0.25, 0.625, 0.25, 0.75, 0.125, 0.875, 0.125, 0.875, 0.25, 0.75, 0.25, 0.875, 0.125, 1.0, 0.125, 1.0, 0.25, 0.875, 0.25, 0.0, 0.25, 0.125, 0.25, 0.125, 0.375, 0.0, 0.375, 0.125, 0.25, 0.25, 0.25, 0.25, 0.375, 0.125, 0.375, 0.25, 0.25, 0.375, 0.25, 0.375, 0.375, 0.25, 0.375, 0.375, 0.25, 0.5, 0.25, 0.5, 0.375, 0.375, 0.375, 0.5, 0.25, 0.625, 0.25, 0.625, 0.375, 0.5, 0.375, 0.625, 0.25, 0.75, 0.25, 0.75, 0.375, 0.625, 0.375, 0.75, 0.25, 0.875, 0.25, 0.875, 0.375, 0.75, 0.375, 0.875, 0.25, 1.0, 0.25, 1.0, 0.375, 0.875, 0.375, 0.0, 0.375, 0.125, 0.375, 0.125, 0.5, 0.0, 0.5, 0.125, 0.375, 0.25, 0.375, 0.25, 0.5, 0.125, 0.5, 0.25, 0.375, 0.375, 0.375, 0.375, 0.5, 0.25, 0.5, 0.375, 0.375, 0.5, 0.375, 0.5, 0.5, 0.375, 0.5, 0.5, 0.375, 0.625, 0.375, 0.625, 0.5, 0.5, 0.5, 0.625, 0.375, 0.75, 0.375, 0.75, 0.5, 0.625, 0.5, 0.75, 0.375, 0.875, 0.375, 0.875, 0.5, 0.75, 0.5, 0.875, 0.375, 1.0, 0.375, 1.0, 0.5, 0.875, 0.5, 0.0, 0.5, 0.125, 0.5, 0.125, 0.625, 0.0, 0.625, 0.125, 0.5, 0.25, 0.5, 0.25, 0.625, 0.125, 0.625, 0.25, 0.5, 0.375, 0.5, 0.375, 0.625, 0.25, 0.625, 0.375, 0.5, 0.5, 0.5, 0.5, 0.625, 0.375, 0.625, 0.5, 0.5, 0.625, 0.5, 0.625, 0.625, 0.5, 0.625, 0.625, 0.5, 0.75, 0.5, 0.75, 0.625, 0.625, 0.625, 0.75, 0.5, 0.875, 0.5, 0.875, 0.625, 0.75, 0.625, 0.875, 0.5, 1.0, 0.5, 1.0, 0.625, 0.875, 0.625, 0.0, 0.625, 0.125, 0.625, 0.125, 0.75, 0.0, 0.75, 0.125, 0.625, 0.25, 0.625, 0.25, 0.75, 0.125, 0.75, 0.25, 0.625, 0.375, 0.625, 0.375, 0.75, 0.25, 0.75, 0.375, 0.625, 0.5, 0.625, 0.5, 0.75, 0.375, 0.75, 0.5, 0.625, 0.625, 0.625, 0.625, 0.75, 0.5, 0.75, 0.625, 0.625, 0.75, 0.625, 0.75, 0.75, 0.625, 0.75, 0.75, 0.625, 0.875, 0.625, 0.875, 0.75, 0.75, 0.75, 0.875, 0.625, 1.0, 0.625, 1.0, 0.75, 0.875, 0.75, 0.0, 0.75, 0.125, 0.75, 0.125, 0.875, 0.0, 0.875, 0.125, 0.75, 0.25, 0.75, 0.25, 0.875, 0.125, 0.875, 0.25, 0.75, 0.375, 0.75, 0.375, 0.875, 0.25, 0.875, 0.375, 0.75, 0.5, 0.75, 0.5, 0.875, 0.375, 0.875, 0.5, 0.75, 0.625, 0.75, 0.625, 0.875, 0.5, 0.875, 0.625, 0.75, 0.75, 0.75, 0.75, 0.875, 0.625, 0.875, 0.75, 0.75, 0.875, 0.75, 0.875, 0.875, 0.75, 0.875, 0.875, 0.75, 1.0, 0.75, 1.0, 0.875, 0.875, 0.875, 0.0, 0.875, 0.125, 0.875, 0.125, 1.0, 0.0, 1.0, 0.125, 0.875, 0.25, 0.875, 0.25, 1.0, 0.125, 1.0, 0.25, 0.875, 0.375, 0.875, 0.375, 1.0, 0.25, 1.0, 0.375, 0.875, 0.5, 0.875, 0.5, 1.0, 0.375, 1.0, 0.5, 0.875, 0.625, 0.875, 0.625, 1.0, 0.5, 1.0, 0.625, 0.875, 0.75, 0.875, 0.75, 1.0, 0.625, 1.0, 0.75, 0.875, 0.875, 0.875, 0.875, 1.0, 0.75, 1.0, 0.875, 0.875, 1.0, 0.875, 1.0, 1.0, 0.875, 1.0, 0.0, 0.0, 0.125, 0.0, 0.125, 0.0, 0.0, 0.0, 0.125, 0.0, 0.0, 0.0, 0.0, 0.0, 0.125, 0.0, 0.125, 0.0, 0.0, 0.0, 0.0, 0.0, 0.125, 0.0, 0.0, 0.0, 0.125, 0.0, 0.125, 0.0, 0.0, 0.0, 0.125, 0.0, 0.125, 0.125, 0.125, 0.125, 0.125, 0.0, 0.125, 0.125, 0.125, 0.0, 0.125, 0.0, 0.125, 0.125, 0.125, 0.125, 0.0, 0.125, 0.0, 0.125, 0.125, 0.125, 0.0, 0.125, 0.125, 0.125, 0.125, 0.125, 0.0, 0.125, 0.0, 0.125, 0.0, 0.0, 0.0, 0.0, 0.0, 0.125, 0.0, 0.0, 0.0, 0.125, 0.0, 0.125, 0.0, 0.0, 0.0, 0.0, 0.0, 0.125, 0.0, 0.125, 0.0, 0.0, 0.0, 0.125, 0.0, 0.0, 0.0, 0.0, 0.0, 0.125, 0.125, 0.0, 0.25, 0.0, 0.25, 0.0, 0.125, 0.0, 0.25, 0.0, 0.125, 0.0, 0.125, 0.0, 0.25, 0.0, 0.25, 0.0, 0.125, 0.0, 0.125, 0.0, 0.25, 0.0, 0.125, 0.0, 0.25, 0.0, 0.25, 0.0, 0.125, 0.0, 0.25, 0.0, 0.25, 0.125, 0.25, 0.125, 0.25, 0.0, 0.25, 0.125, 0.25, 0.0, 0.25, 0.0, 0.25, 0.125, 0.25, 0.125, 0.125, 0.125, 0.125, 0.125, 0.25, 0.125, 0.125, 0.125, 0.25, 0.125, 0.25, 0.125, 0.125, 0.125, 0.125, 0.125, 0.125, 0.0, 0.125, 0.0, 0.125, 0.125, 0.125, 0.0, 0.125, 0.125, 0.125, 0.125, 0.125, 0.0, 0.25, 0.0, 0.375, 0.0, 0.375, 0.0, 0.25, 0.0, 0.375, 0.0, 0.25, 0.0, 0.25, 0.0, 0.375, 0.0, 0.375, 0.0, 0.25, 0.0, 0.25, 0.0, 0.375, 0.0, 0.25, 0.0, 0.375, 0.0, 0.375, 0.0, 0.25, 0.0, 0.375, 0.0, 0.375, 0.125, 0.375, 0.125, 0.375, 0.0, 0.375, 0.125, 0.375, 0.0, 0.375, 0.0, 0.375, 0.125, 0.375, 0.125, 0.25, 0.125, 0.25, 0.125, 0.375, 0.125, 0.25, 0.125, 0.375, 0.125, 0.375, 0.125, 0.25, 0.125, 0.25, 0.125, 0.25, 0.0, 0.25, 0.0, 0.25, 0.125, 0.25, 0.0, 0.25, 0.125, 0.25, 0.125, 0.25, 0.0, 0.375, 0.0, 0.5, 0.0, 0.5, 0.0, 0.375, 0.0, 0.5, 0.0, 0.375, 0.0, 0.375, 0.0, 0.5, 0.0, 0.5, 0.0, 0.375, 0.0, 0.375, 0.0, 0.5, 0.0, 0.375, 0.0, 0.5, 0.0, 0.5, 0.0, 0.375, 0.0, 0.5, 0.0, 0.5, 0.125, 0.5, 0.125, 0.5, 0.0, 0.5, 0.125, 0.5, 0.0, 0.5, 0.0, 0.5, 0.125, 0.5, 0.125, 0.375, 0.125, 0.375, 0.125, 0.5, 0.125, 0.375, 0.125, 0.5, 0.125, 0.5, 0.125, 0.375, 0.125, 0.375, 0.125, 0.375, 0.0, 0.375, 0.0, 0.375, 0.125, 0.375, 0.0, 0.375, 0.125, 0.375, 0.125, 0.375, 0.0, 0.5, 0.0, 0.625, 0.0, 0.625, 0.0, 0.5, 0.0, 0.625, 0.0, 0.5, 0.0, 0.5, 0.0, 0.625, 0.0, 0.625, 0.0, 0.5, 0.0, 0.5, 0.0, 0.625, 0.0, 0.5, 0.0, 0.625, 0.0, 0.625, 0.0, 0.5, 0.0, 0.625, 0.0, 0.625, 0.125, 0.625, 0.125, 0.625, 0.0, 0.625, 0.125, 0.625, 0.0, 0.625, 0.0, 0.625, 0.125, 0.625, 0.125, 0.5, 0.125, 0.5, 0.125, 0.625, 0.125, 0.5, 0.125, 0.625, 0.125, 0.625, 0.125, 0.5, 0.125, 0.5, 0.125, 0.5, 0.0, 0.5, 0.0, 0.5, 0.125, 0.5, 0.0, 0.5, 0.125, 0.5, 0.125, 0.5, 0.0, 0.625, 0.0, 0.75, 0.0, 0.75, 0.0, 0.625, 0.0, 0.75, 0.0, 0.625, 0.0, 0.625, 0.0, 0.75, 0.0, 0.75, 0.0, 0.625, 0.0, 0.625, 0.0, 0.75, 0.0, 0.625, 0.0, 0.75, 0.0, 0.75, 0.0, 0.625, 0.0, 0.75, 0.0, 0.75, 0.125, 0.75, 0.125, 0.75, 0.0, 0.75, 0.125, 0.75, 0.0, 0.75, 0.0, 0.75, 0.125, 0.75, 0.125, 0.625, 0.125, 0.625, 0.125, 0.75, 0.125, 0.625, 0.125, 0.75, 0.125, 0.75, 0.125, 0.625, 0.125, 0.625, 0.125, 0.625, 0.0, 0.625, 0.0, 0.625, 0.125, 0.625, 0.0, 0.625, 0.125, 0.625, 0.125, 0.625, 0.0, 0.75, 0.0, 0.875, 0.0, 0.875, 0.0, 0.75, 0.0, 0.875, 0.0, 0.75, 0.0, 0.75, 0.0, 0.875, 0.0, 0.875, 0.0, 0.75, 0.0, 0.75, 0.0, 0.875, 0.0, 0.75, 0.0, 0.875, 0.0, 0.875, 0.0, 0.75, 0.0, 0.875, 0.0, 0.875, 0.125, 0.875, 0.125, 0.875, 0.0, 0.875, 0.125, 0.875, 0.0, 0.875, 0.0, 0.875, 0.125, 0.875, 0.125, 0.75, 0.125, 0.75, 0.125, 0.875, 0.125, 0.75, 0.125, 0.875, 0.125, 0.875, 0.125, 0.75, 0.125, 0.75, 0.125, 0.75, 0.0, 0.75, 0.0, 0.75, 0.125, 0.75, 0.0, 0.75, 0.125, 0.75, 0.125, 0.75, 0.0, 0.875, 0.0, 1.0, 0.0, 1.0, 0.0, 0.875, 0.0, 1.0, 0.0, 0.875, 0.0, 0.875, 0.0, 1.0, 0.0, 1.0, 0.0, 0.875, 0.0, 0.875, 0.0, 1.0, 0.0, 0.875, 0.0, 1.0, 0.0, 1.0, 0.0, 0.875, 0.0, 1.0, 0.0, 1.0, 0.125, 1.0, 0.125, 1.0, 0.0, 1.0, 0.125, 1.0, 0.0, 1.0, 0.0, 1.0, 0.125, 1.0, 0.125, 1.0, 0.0, 1.0, 0.0, 1.0, 0.125, 1.0, 0.0, 1.0, 0.125, 1.0, 0.125, 1.0, 0.0, 1.0, 0.125, 0.875, 0.125, 0.875, 0.125, 1.0, 0.125, 0.875, 0.125, 1.0, 0.125, 1.0, 0.125, 0.875, 0.125, 0.875, 0.125, 0.875, 0.0, 0.875, 0.0, 0.875, 0.125, 0.875, 0.0, 0.875, 0.125, 0.875, 0.125, 0.875, 0.0, 0.0, 0.125, 0.125, 0.125, 0.125, 0.125, 0.0, 0.125, 0.125, 0.125, 0.0, 0.125, 0.0, 0.125, 0.125, 0.125, 0.125, 0.125, 0.125, 0.25, 0.125, 0.25, 0.125, 0.125, 0.125, 0.25, 0.125, 0.125, 0.125, 0.125, 0.125, 0.25, 0.125, 0.25, 0.0, 0.25, 0.0, 0.25, 0.125, 0.25, 0.0, 0.25, 0.125, 0.25, 0.125, 0.25, 0.0, 0.25, 0.0, 0.25, 0.0, 0.125, 0.0, 0.125, 0.0, 0.25, 0.0, 0.125, 0.0, 0.25, 0.0, 0.25, 0.0, 0.125, 0.0, 0.125, 0.0, 0.25, 0.0, 0.25, 0.0, 0.125, 0.0, 0.25, 0.0, 0.125, 0.0, 0.125, 0.0, 0.25, 0.125, 0.125, 0.25, 0.125, 0.25, 0.125, 0.125, 0.125, 0.25, 0.125, 0.125, 0.125, 0.125, 0.125, 0.25, 0.125, 0.25, 0.125, 0.25, 0.25, 0.25, 0.25, 0.25, 0.125, 0.25, 0.25, 0.25, 0.125, 0.25, 0.125, 0.25, 0.25, 0.25, 0.25, 0.125, 0.25, 0.125, 0.25, 0.25, 0.25, 0.125, 0.25, 0.25, 0.25, 0.25, 0.25, 0.125, 0.25, 0.125, 0.25, 0.125, 0.125, 0.125, 0.125, 0.125, 0.25, 0.125, 0.125, 0.125, 0.25, 0.125, 0.25, 0.125, 0.125, 0.25, 0.125, 0.375, 0.125, 0.375, 0.125, 0.25, 0.125, 0.375, 0.125, 0.25, 0.125, 0.25, 0.125, 0.375, 0.125, 0.375, 0.125, 0.375, 0.25, 0.375, 0.25, 0.375, 0.125, 0.375, 0.25, 0.375, 0.125, 0.375, 0.125, 0.375, 0.25, 0.375, 0.25, 0.25, 0.25, 0.25, 0.25, 0.375, 0.25, 0.25, 0.25, 0.375, 0.25, 0.375, 0.25, 0.25, 0.25, 0.25, 0.25, 0.25, 0.125, 0.25, 0.125, 0.25, 0.25, 0.25, 0.125, 0.25, 0.25, 0.25, 0.25, 0.25, 0.125, 0.375, 0.125, 0.5, 0.125, 0.5, 0.125, 0.375, 0.125, 0.5, 0.125, 0.375, 0.125, 0.375, 0.125, 0.5, 0.125, 0.5, 0.125, 0.5, 0.25, 0.5, 0.25, 0.5, 0.125, 0.5, 0.25, 0.5, 0.125, 0.5, 0.125, 0.5, 0.25, 0.5, 0.25, 0.375, 0.25, 0.375, 0.25, 0.5, 0.25, 0.375, 0.25, 0.5, 0.25, 0.5, 0.25, 0.375, 0.25, 0.375, 0.25, 0.375, 0.125, 0.375, 0.125, 0.375, 0.25, 0.375, 0.125, 0.375, 0.25, 0.375, 0.25, 0.375, 0.125, 0.5, 0.125, 0.625, 0.125, 0.625, 0.125, 0.5, 0.125, 0.625, 0.125, 0.5, 0.125, 0.5, 0.125, 0.625, 0.125, 0.625, 0.125, 0.625, 0.25, 0.625, 0.25, 0.625, 0.125, 0.625, 0.25, 0.625, 0.125, 0.625, 0.125, 0.625, 0.25, 0.625, 0.25, 0.5, 0.25, 0.5, 0.25, 0.625, 0.25, 0.5, 0.25, 0.625, 0.25, 0.625, 0.25, 0.5, 0.25, 0.5, 0.25, 0.5, 0.125, 0.5, 0.125, 0.5, 0.25, 0.5, 0.125, 0.5, 0.25, 0.5, 0.25, 0.5, 0.125, 0.625, 0.125, 0.75, 0.125, 0.75, 0.125, 0.625, 0.125, 0.75, 0.125, 0.625, 0.125, 0.625, 0.125, 0.75, 0.125, 0.75, 0.125, 0.75, 0.25, 0.75, 0.25, 0.75, 0.125, 0.75, 0.25, 0.75, 0.125, 0.75, 0.125, 0.75, 0.25, 0.75, 0.25, 0.625, 0.25, 0.625, 0.25, 0.75, 0.25, 0.625, 0.25, 0.75, 0.25, 0.75, 0.25, 0.625, 0.25, 0.625, 0.25, 0.625, 0.125, 0.625, 0.125, 0.625, 0.25, 0.625, 0.125, 0.625, 0.25, 0.625, 0.25, 0.625, 0.125, 0.75, 0.125, 0.875, 0.125, 0.875, 0.125, 0.75, 0.125, 0.875, 0.125, 0.75, 0.125, 0.75, 0.125, 0.875, 0.125, 0.875, 0.125, 0.875, 0.25, 0.875, 0.25, 0.875, 0.125, 0.875, 0.25, 0.875, 0.125, 0.875, 0.125, 0.875, 0.25, 0.875, 0.25, 0.75, 0.25, 0.75, 0.25, 0.875, 0.25, 0.75, 0.25, 0.875, 0.25, 0.875, 0.25, 0.75, 0.25, 0.75, 0.25, 0.75, 0.125, 0.75, 0.125, 0.75, 0.25, 0.75, 0.125, 0.75, 0.25, 0.75, 0.25, 0.75, 0.125, 0.875, 0.125, 1.0, 0.125, 1.0, 0.125, 0.875, 0.125, 1.0, 0.125, 0.875, 0.125, 0.875, 0.125, 1.0, 0.125, 1.0, 0.125, 1.0, 0.25, 1.0, 0.25, 1.0, 0.125, 1.0, 0.25, 1.0, 0.125, 1.0, 0.125, 1.0, 0.25, 1.0, 0.25, 1.0, 0.125, 1.0, 0.125, 1.0, 0.25, 1.0, 0.125, 1.0, 0.25, 1.0, 0.25, 1.0, 0.125, 1.0, 0.25, 0.875, 0.25, 0.875, 0.25, 1.0, 0.25, 0.875, 0.25, 1.0, 0.25, 1.0, 0.25, 0.875, 0.25, 0.875, 0.25, 0.875, 0.125, 0.875, 0.125, 0.875, 0.25, 0.875, 0.125, 0.875, 0.25, 0.875, 0.25, 0.875, 0.125, 0.0, 0.25, 0.125, 0.25, 0.125, 0.25, 0.0, 0.25, 0.125, 0.25, 0.0, 0.25, 0.0, 0.25, 0.125, 0.25, 0.125, 0.25, 0.125, 0.375, 0.125, 0.375, 0.125, 0.25, 0.125, 0.375, 0.125, 0.25, 0.125, 0.25, 0.125, 0.375, 0.125, 0.375, 0.0, 0.375, 0.0, 0.375, 0.125, 0.375, 0.0, 0.375, 0.125, 0.375, 0.125, 0.375, 0.0, 0.375, 0.0, 0.375, 0.0, 0.25, 0.0, 0.25, 0.0, 0.375, 0.0, 0.25, 0.0, 0.375, 0.0, 0.375, 0.0, 0.25, 0.0, 0.25, 0.0, 0.375, 0.0, 0.375, 0.0, 0.25, 0.0, 0.375, 0.0, 0.25, 0.0, 0.25, 0.0, 0.375, 0.125, 0.25, 0.25, 0.25, 0.25, 0.25, 0.125, 0.25, 0.25, 0.25, 0.125, 0.25, 0.125, 0.25, 0.25, 0.25, 0.25, 0.25, 0.25, 0.375, 0.25, 0.375, 0.25, 0.25, 0.25, 0.375, 0.25, 0.25, 0.25, 0.25, 0.25, 0.375, 0.25, 0.375, 0.125, 0.375, 0.125, 0.375, 0.25, 0.375, 0.125, 0.375, 0.25, 0.375, 0.25, 0.375, 0.125, 0.375, 0.125, 0.375, 0.125, 0.25, 0.125, 0.25, 0.125, 0.375, 0.125, 0.25, 0.125, 0.375, 0.125, 0.375, 0.125, 0.25, 0.25, 0.25, 0.375, 0.25, 0.375, 0.25, 0.25, 0.25, 0.375, 0.25, 0.25, 0.25, 0.25, 0.25, 0.375, 0.25, 0.375, 0.25, 0.375, 0.375, 0.375, 0.375, 0.375, 0.25, 0.375, 0.375, 0.375, 0.25, 0.375, 0.25, 0.375, 0.375, 0.375, 0.375, 0.25, 0.375, 0.25, 0.375, 0.375, 0.375, 0.25, 0.375, 0.375, 0.375, 0.375, 0.375, 0.25, 0.375, 0.25, 0.375, 0.25, 0.25, 0.25, 0.25, 0.25, 0.375, 0.25, 0.25, 0.25, 0.375, 0.25, 0.375, 0.25, 0.25, 0.375, 0.25, 0.5, 0.25, 0.5, 0.25, 0.375, 0.25, 0.5, 0.25, 0.375, 0.25, 0.375, 0.25, 0.5, 0.25, 0.5, 0.25, 0.5, 0.375, 0.5, 0.375, 0.5, 0.25, 0.5, 0.375, 0.5, 0.25, 0.5, 0.25, 0.5, 0.375, 0.5, 0.375, 0.375, 0.375, 0.375, 0.375, 0.5, 0.375, 0.375, 0.375, 0.5, 0.375, 0.5, 0.375, 0.375, 0.375, 0.375, 0.375, 0.375, 0.25, 0.375, 0.25, 0.375, 0.375, 0.375, 0.25, 0.375, 0.375, 0.375, 0.375, 0.375, 0.25, 0.5, 0.25, 0.625, 0.25, 0.625, 0.25, 0.5, 0.25, 0.625, 0.25, 0.5, 0.25, 0.5, 0.25, 0.625, 0.25, 0.625, 0.25, 0.625, 0.375, 0.625, 0.375, 0.625, 0.25, 0.625, 0.375, 0.625, 0.25, 0.625, 0.25, 0.625, 0.375, 0.625, 0.375, 0.5, 0.375, 0.5, 0.375, 0.625, 0.375, 0.5, 0.375, 0.625, 0.375, 0.625, 0.375, 0.5, 0.375, 0.5, 0.375, 0.5, 0.25, 0.5, 0.25, 0.5, 0.375, 0.5, 0.25, 0.5, 0.375, 0.5, 0.375, 0.5, 0.25, 0.625, 0.25, 0.75, 0.25, 0.75, 0.25, 0.625, 0.25, 0.75, 0.25, 0.625, 0.25, 0.625, 0.25, 0.75, 0.25, 0.75, 0.25, 0.75, 0.375, 0.75, 0.375, 0.75, 0.25, 0.75, 0.375, 0.75, 0.25, 0.75, 0.25, 0.75, 0.375, 0.75, 0.375, 0.625, 0.375, 0.625, 0.375, 0.75, 0.375, 0.625, 0.375, 0.75, 0.375, 0.75, 0.375, 0.625, 0.375, 0.625, 0.375, 0.625, 0.25, 0.625, 0.25, 0.625, 0.375, 0.625, 0.25, 0.625, 0.375, 0.625, 0.375, 0.625, 0.25, 0.75, 0.25, 0.875, 0.25, 0.875, 0.25, 0.75, 0.25, 0.875, 0.25, 0.75, 0.25, 0.75, 0.25, 0.875, 0.25, 0.875, 0.25, 0.875, 0.375, 0.875, 0.375, 0.875, 0.25, 0.875, 0.375, 0.875, 0.25, 0.875, 0.25, 0.875, 0.375, 0.875, 0.375, 0.75, 0.375, 0.75, 0.375, 0.875, 0.375, 0.75, 0.375, 0.875, 0.375, 0.875, 0.375, 0.75, 0.375, 0.75, 0.375, 0.75, 0.25, 0.75, 0.25, 0.75, 0.375, 0.75, 0.25, 0.75, 0.375, 0.75, 0.375, 0.75, 0.25, 0.875, 0.25, 1.0, 0.25, 1.0, 0.25, 0.875, 0.25, 1.0, 0.25, 0.875, 0.25, 0.875, 0.25, 1.0, 0.25, 1.0, 0.25, 1.0, 0.375, 1.0, 0.375, 1.0, 0.25, 1.0, 0.375, 1.0, 0.25, 1.0, 0.25, 1.0, 0.375, 1.0, 0.375, 1.0, 0.25, 1.0, 0.25, 1.0, 0.375, 1.0, 0.25, 1.0, 0.375, 1.0, 0.375, 1.0, 0.25, 1.0, 0.375, 0.875, 0.375, 0.875, 0.375, 1.0, 0.375, 0.875, 0.375, 1.0, 0.375, 1.0, 0.375, 0.875, 0.375, 0.875, 0.375, 0.875, 0.25, 0.875, 0.25, 0.875, 0.375, 0.875, 0.25, 0.875, 0.375, 0.875, 0.375, 0.875, 0.25, 0.0, 0.375, 0.125, 0.375, 0.125, 0.375, 0.0, 0.375, 0.125, 0.375, 0.0, 0.375, 0.0, 0.375, 0.125, 0.375, 0.125, 0.375, 0.125, 0.5, 0.125, 0.5, 0.125, 0.375, 0.125, 0.5, 0.125, 0.375, 0.125, 0.375, 0.125, 0.5, 0.125, 0.5, 0.0, 0.5, 0.0, 0.5, 0.125, 0.5, 0.0, 0.5, 0.125, 0.5, 0.125, 0.5, 0.0, 0.5, 0.0, 0.5, 0.0, 0.375, 0.0, 0.375, 0.0, 0.5, 0.0, 0.375, 0.0, 0.5, 0.0, 0.5, 0.0, 0.375, 0.0, 0.375, 0.0, 0.5, 0.0, 0.5, 0.0, 0.375, 0.0, 0.5, 0.0, 0.375, 0.0, 0.375, 0.0, 0.5, 0.125, 0.375, 0.25, 0.375, 0.25, 0.375, 0.125, 0.375, 0.25, 0.375, 0.125, 0.375, 0.125, 0.375, 0.25, 0.375, 0.25, 0.375, 0.25, 0.5, 0.25, 0.5, 0.25, 0.375, 0.25, 0.5, 0.25, 0.375, 0.25, 0.375, 0.25, 0.5, 0.25, 0.5, 0.125, 0.5, 0.125, 0.5, 0.25, 0.5, 0.125, 0.5, 0.25, 0.5, 0.25, 0.5, 0.125, 0.5, 0.125, 0.5, 0.125, 0.375, 0.125, 0.375, 0.125, 0.5, 0.125, 0.375, 0.125, 0.5, 0.125, 0.5, 0.125, 0.375, 0.25, 0.375, 0.375, 0.375, 0.375, 0.375, 0.25, 0.375, 0.375, 0.375, 0.25, 0.375, 0.25, 0.375, 0.375, 0.375, 0.375, 0.375, 0.375, 0.5, 0.375, 0.5, 0.375, 0.375, 0.375, 0.5, 0.375, 0.375, 0.375, 0.375, 0.375, 0.5, 0.375, 0.5, 0.25, 0.5, 0.25, 0.5, 0.375, 0.5, 0.25, 0.5, 0.375, 0.5, 0.375, 0.5, 0.25, 0.5, 0.25, 0.5, 0.25, 0.375, 0.25, 0.375, 0.25, 0.5, 0.25, 0.375, 0.25, 0.5, 0.25, 0.5, 0.25, 0.375, 0.375, 0.375, 0.5, 0.375, 0.5, 0.375, 0.375, 0.375, 0.5, 0.375, 0.375, 0.375, 0.375, 0.375, 0.5, 0.375, 0.5, 0.375, 0.5, 0.5, 0.5, 0.5, 0.5, 0.375, 0.5, 0.5, 0.5, 0.375, 0.5, 0.375, 0.5, 0.5, 0.5, 0.5, 0.375, 0.5, 0.375, 0.5, 0.5, 0.5, 0.375, 0.5, 0.5, 0.5, 0.5, 0.5, 0.375, 0.5, 0.375, 0.5, 0.375, 0.375, 0.375, 0.375, 0.375, 0.5, 0.375, 0.375, 0.375, 0.5, 0.375, 0.5, 0.375, 0.375, 0.5, 0.375, 0.625, 0.375, 0.625, 0.375, 0.5, 0.375, 0.625, 0.375, 0.5, 0.375, 0.5, 0.375, 0.625, 0.375, 0.625, 0.375, 0.625, 0.5, 0.625, 0.5, 0.625, 0.375, 0.625, 0.5, 0.625, 0.375, 0.625, 0.375, 0.625, 0.5, 0.625, 0.5, 0.5, 0.5, 0.5, 0.5, 0.625, 0.5, 0.5, 0.5, 0.625, 0.5, 0.625, 0.5, 0.5, 0.5, 0.5, 0.5, 0.5, 0.375, 0.5, 0.375, 0.5, 0.5, 0.5, 0.375, 0.5, 0.5, 0.5, 0.5, 0.5, 0.375, 0.625, 0.375, 0.75, 0.375, 0.75, 0.375, 0.625, 0.375, 0.75, 0.375, 0.625, 0.375, 0.625, 0.375, 0.75, 0.375, 0.75, 0.375, 0.75, 0.5, 0.75, 0.5, 0.75, 0.375, 0.75, 0.5, 0.75, 0.375, 0.75, 0.375, 0.75, 0.5, 0.75, 0.5, 0.625, 0.5, 0.625, 0.5, 0.75, 0.5, 0.625, 0.5, 0.75, 0.5, 0.75, 0.5, 0.625, 0.5, 0.625, 0.5, 0.625, 0.375, 0.625, 0.375, 0.625, 0.5, 0.625, 0.375, 0.625, 0.5, 0.625, 0.5, 0.625, 0.375, 0.75, 0.375, 0.875, 0.375, 0.875, 0.375, 0.75, 0.375, 0.875, 0.375, 0.75, 0.375, 0.75, 0.375, 0.875, 0.375, 0.875, 0.375, 0.875, 0.5, 0.875, 0.5, 0.875, 0.375, 0.875, 0.5, 0.875, 0.375, 0.875, 0.375, 0.875, 0.5, 0.875, 0.5, 0.75, 0.5, 0.75, 0.5, 0.875, 0.5, 0.75, 0.5, 0.875, 0.5, 0.875, 0.5, 0.75, 0.5, 0.75, 0.5, 0.75, 0.375, 0.75, 0.375, 0.75, 0.5, 0.75, 0.375, 0.75, 0.5, 0.75, 0.5, 0.75, 0.375, 0.875, 0.375, 1.0, 0.375, 1.0, 0.375, 0.875, 0.375, 1.0, 0.375, 0.875, 0.375, 0.875, 0.375, 1.0, 0.375, 1.0, 0.375, 1.0, 0.5, 1.0, 0.5, 1.0, 0.375, 1.0, 0.5, 1.0, 0.375, 1.0, 0.375, 1.0, 0.5, 1.0, 0.5, 1.0, 0.375, 1.0, 0.375, 1.0, 0.5, 1.0, 0.375, 1.0, 0.5, 1.0, 0.5, 1.0, 0.375, 1.0, 0.5, 0.875, 0.5, 0.875, 0.5, 1.0, 0.5, 0.875, 0.5, 1.0, 0.5, 1.0, 0.5, 0.875, 0.5, 0.875, 0.5, 0.875, 0.375, 0.875, 0.375, 0.875, 0.5, 0.875, 0.375, 0.875, 0.5, 0.875, 0.5, 0.875, 0.375, 0.0, 0.5, 0.125, 0.5, 0.125, 0.5, 0.0, 0.5, 0.125, 0.5, 0.0, 0.5, 0.0, 0.5, 0.125, 0.5, 0.125, 0.5, 0.125, 0.625, 0.125, 0.625, 0.125, 0.5, 0.125, 0.625, 0.125, 0.5, 0.125, 0.5, 0.125, 0.625, 0.125, 0.625, 0.0, 0.625, 0.0, 0.625, 0.125, 0.625, 0.0, 0.625, 0.125, 0.625, 0.125, 0.625, 0.0, 0.625, 0.0, 0.625, 0.0, 0.5, 0.0, 0.5, 0.0, 0.625, 0.0, 0.5, 0.0, 0.625, 0.0, 0.625, 0.0, 0.5, 0.0, 0.5, 0.0, 0.625, 0.0, 0.625, 0.0, 0.5, 0.0, 0.625, 0.0, 0.5, 0.0, 0.5, 0.0, 0.625, 0.125, 0.5, 0.25, 0.5, 0.25, 0.5, 0.125, 0.5, 0.25, 0.5, 0.125, 0.5, 0.125, 0.5, 0.25, 0.5, 0.25, 0.5, 0.25, 0.625, 0.25, 0.625, 0.25, 0.5, 0.25, 0.625, 0.25, 0.5, 0.25, 0.5, 0.25, 0.625, 0.25, 0.625, 0.125, 0.625, 0.125, 0.625, 0.25, 0.625, 0.125, 0.625, 0.25, 0.625, 0.25, 0.625, 0.125, 0.625, 0.125, 0.625, 0.125, 0.5, 0.125, 0.5, 0.125, 0.625, 0.125, 0.5, 0.125, 0.625, 0.125, 0.625, 0.125, 0.5, 0.25, 0.5, 0.375, 0.5, 0.375, 0.5, 0.25, 0.5, 0.375, 0.5, 0.25, 0.5, 0.25, 0.5, 0.375, 0.5, 0.375, 0.5, 0.375, 0.625, 0.375, 0.625, 0.375, 0.5, 0.375, 0.625, 0.375, 0.5, 0.375, 0.5, 0.375, 0.625, 0.375, 0.625, 0.25, 0.625, 0.25, 0.625, 0.375, 0.625, 0.25, 0.625, 0.375, 0.625, 0.375, 0.625, 0.25, 0.625, 0.25, 0.625, 0.25, 0.5, 0.25, 0.5, 0.25, 0.625, 0.25, 0.5, 0.25, 0.625, 0.25, 0.625, 0.25, 0.5, 0.375, 0.5, 0.5, 0.5, 0.5, 0.5, 0.375, 0.5, 0.5, 0.5, 0.375, 0.5, 0.375, 0.5, 0.5, 0.5, 0.5, 0.5, 0.5, 0.625, 0.5, 0.625, 0.5, 0.5, 0.5, 0.625, 0.5, 0.5, 0.5, 0.5, 0.5, 0.625, 0.5, 0.625, 0.375, 0.625, 0.375, 0.625, 0.5, 0.625, 0.375, 0.625, 0.5, 0.625, 0.5, 0.625, 0.375, 0.625, 0.375, 0.625, 0.375, 0.5, 0.375, 0.5, 0.375, 0.625, 0.375, 0.5, 0.375, 0.625, 0.375, 0.625, 0.375, 0.5, 0.5, 0.5, 0.625, 0.5, 0.625, 0.5, 0.5, 0.5, 0.625, 0.5, 0.5, 0.5, 0.5, 0.5, 0.625, 0.5, 0.625, 0.5, 0.625, 0.625, 0.625, 0.625, 0.625, 0.5, 0.625, 0.625, 0.625, 0.5, 0.625, 0.5, 0.625, 0.625, 0.625, 0.625, 0.5, 0.625, 0.5, 0.625, 0.625, 0.625, 0.5, 0.625, 0.625, 0.625, 0.625, 0.625, 0.5, 0.625, 0.5, 0.625, 0.5, 0.5, 0.5, 0.5, 0.5, 0.625, 0.5, 0.5, 0.5, 0.625, 0.5, 0.625, 0.5, 0.5, 0.625, 0.5, 0.75, 0.5, 0.75, 0.5, 0.625, 0.5, 0.75, 0.5, 0.625, 0.5, 0.625, 0.5, 0.75, 0.5, 0.75, 0.5, 0.75, 0.625, 0.75, 0.625, 0.75, 0.5, 0.75, 0.625, 0.75, 0.5, 0.75, 0.5, 0.75, 0.625, 0.75, 0.625, 0.625, 0.625, 0.625, 0.625, 0.75, 0.625, 0.625, 0.625, 0.75, 0.625, 0.75, 0.625, 0.625, 0.625, 0.625, 0.625, 0.625, 0.5, 0.625, 0.5, 0.625, 0.625, 0.625, 0.5, 0.625, 0.625, 0.625, 0.625, 0.625, 0.5, 0.75, 0.5, 0.875, 0.5, 0.875, 0.5, 0.75, 0.5, 0.875, 0.5, 0.75, 0.5, 0.75, 0.5, 0.875, 0.5, 0.875, 0.5, 0.875, 0.625, 0.875, 0.625, 0.875, 0.5, 0.875, 0.625, 0.875, 0.5, 0.875, 0.5, 0.875, 0.625, 0.875, 0.625, 0.75, 0.625, 0.75, 0.625, 0.875, 0.625, 0.75, 0.625, 0.875, 0.625, 0.875, 0.625, 0.75, 0.625, 0.75, 0.625, 0.75, 0.5, 0.75, 0.5, 0.75, 0.625, 0.75, 0.5, 0.75, 0.625, 0.75, 0.625, 0.75, 0.5, 0.875, 0.5, 1.0, 0.5, 1.0, 0.5, 0.875, 0.5, 1.0, 0.5, 0.875, 0.5, 0.875, 0.5, 1.0, 0.5, 1.0, 0.5, 1.0, 0.625, 1.0, 0.625, 1.0, 0.5, 1.0, 0.625, 1.0, 0.5, 1.0, 0.5, 1.0, 0.625, 1.0, 0.625, 1.0, 0.5, 1.0, 0.5, 1.0, 0.625, 1.0, 0.5, 1.0, 0.625, 1.0, 0.625, 1.0, 0.5, 1.0, 0.625, 0.875, 0.625, 0.875, 0.625, 1.0, 0.625, 0.875, 0.625, 1.0, 0.625, 1.0, 0.625, 0.875, 0.625, 0.875, 0.625, 0.875, 0.5, 0.875, 0.5, 0.875, 0.625, 0.875, 0.5, 0.875, 0.625, 0.875, 0.625, 0.875, 0.5, 0.0, 0.625, 0.125, 0.625, 0.125, 0.625, 0.0, 0.625, 0.125, 0.625, 0.0, 0.625, 0.0, 0.625, 0.125, 0.625, 0.125, 0.625, 0.125, 0.75, 0.125, 0.75, 0.125, 0.625, 0.125, 0.75, 0.125, 0.625, 0.125, 0.625, 0.125, 0.75, 0.125, 0.75, 0.0, 0.75, 0.0, 0.75, 0.125, 0.75, 0.0, 0.75, 0.125, 0.75, 0.125, 0.75, 0.0, 0.75, 0.0, 0.75, 0.0, 0.625, 0.0, 0.625, 0.0, 0.75, 0.0, 0.625, 0.0, 0.75, 0.0, 0.75, 0.0, 0.625, 0.0, 0.625, 0.0, 0.75, 0.0, 0.75, 0.0, 0.625, 0.0, 0.75, 0.0, 0.625, 0.0, 0.625, 0.0, 0.75, 0.125, 0.625, 0.25, 0.625, 0.25, 0.625, 0.125, 0.625, 0.25, 0.625, 0.125, 0.625, 0.125, 0.625, 0.25, 0.625, 0.25, 0.625, 0.25, 0.75, 0.25, 0.75, 0.25, 0.625, 0.25, 0.75, 0.25, 0.625, 0.25, 0.625, 0.25, 0.75, 0.25, 0.75, 0.125, 0.75, 0.125, 0.75, 0.25, 0.75, 0.125, 0.75, 0.25, 0.75, 0.25, 0.75, 0.125, 0.75, 0.125, 0.75, 0.125, 0.625, 0.125, 0.625, 0.125, 0.75, 0.125, 0.625, 0.125, 0.75, 0.125, 0.75, 0.125, 0.625, 0.25, 0.625, 0.375, 0.625, 0.375, 0.625, 0.25, 0.625, 0.375, 0.625, 0.25, 0.625, 0.25, 0.625, 0.375, 0.625, 0.375, 0.625, 0.375, 0.75, 0.375, 0.75, 0.375, 0.625, 0.375, 0.75, 0.375, 0.625, 0.375, 0.625, 0.375, 0.75, 0.375, 0.75, 0.25, 0.75, 0.25, 0.75, 0.375, 0.75, 0.25, 0.75, 0.375, 0.75, 0.375, 0.75, 0.25, 0.75, 0.25, 0.75, 0.25, 0.625, 0.25, 0.625, 0.25, 0.75, 0.25, 0.625, 0.25, 0.75, 0.25, 0.75, 0.25, 0.625, 0.375, 0.625, 0.5, 0.625, 0.5, 0.625, 0.375, 0.625, 0.5, 0.625, 0.375, 0.625, 0.375, 0.625, 0.5, 0.625, 0.5, 0.625, 0.5, 0.75, 0.5, 0.75, 0.5, 0.625, 0.5, 0.75, 0.5, 0.625, 0.5, 0.625, 0.5, 0.75, 0.5, 0.75, 0.375, 0.75, 0.375, 0.75, 0.5, 0.75, 0.375, 0.75, 0.5, 0.75, 0.5, 0.75, 0.375, 0.75, 0.375, 0.75, 0.375, 0.625, 0.375, 0.625, 0.375, 0.75, 0.375, 0.625, 0.375, 0.75, 0.375, 0.75, 0.375, 0.625, 0.5, 0.625, 0.625, 0.625, 0.625, 0.625, 0.5, 0.625, 0.625, 0.625, 0.5, 0.625, 0.5, 0.625, 0.625, 0.625, 0.625, 0.625, 0.625, 0.75, 0.625, 0.75, 0.625, 0.625, 0.625, 0.75, 0.625, 0.625, 0.625, 0.625, 0.625, 0.75, 0.625, 0.75, 0.5, 0.75, 0.5, 0.75, 0.625, 0.75, 0.5, 0.75, 0.625, 0.75, 0.625, 0.75, 0.5, 0.75, 0.5, 0.75, 0.5, 0.625, 0.5, 0.625, 0.5, 0.75, 0.5, 0.625, 0.5, 0.75, 0.5, 0.75, 0.5, 0.625, 0.625, 0.625, 0.75, 0.625, 0.75, 0.625, 0.625, 0.625, 0.75, 0.625, 0.625, 0.625, 0.625, 0.625, 0.75, 0.625, 0.75, 0.625, 0.75, 0.75, 0.75, 0.75, 0.75, 0.625, 0.75, 0.75, 0.75, 0.625, 0.75, 0.625, 0.75, 0.75, 0.75, 0.75, 0.625, 0.75, 0.625, 0.75, 0.75, 0.75, 0.625, 0.75, 0.75, 0.75, 0.75, 0.75, 0.625, 0.75, 0.625, 0.75, 0.625, 0.625, 0.625, 0.625, 0.625, 0.75, 0.625, 0.625, 0.625, 0.75, 0.625, 0.75, 0.625, 0.625, 0.75, 0.625, 0.875, 0.625, 0.875, 0.625, 0.75, 0.625, 0.875, 0.625, 0.75, 0.625, 0.75, 0.625, 0.875, 0.625, 0.875, 0.625, 0.875, 0.75, 0.875, 0.75, 0.875, 0.625, 0.875, 0.75, 0.875, 0.625, 0.875, 0.625, 0.875, 0.75, 0.875, 0.75, 0.75, 0.75, 0.75, 0.75, 0.875, 0.75, 0.75, 0.75, 0.875, 0.75, 0.875, 0.75, 0.75, 0.75, 0.75, 0.75, 0.75, 0.625, 0.75, 0.625, 0.75, 0.75, 0.75, 0.625, 0.75, 0.75, 0.75, 0.75, 0.75, 0.625, 0.875, 0.625, 1.0, 0.625, 1.0, 0.625, 0.875, 0.625, 1.0, 0.625, 0.875, 0.625, 0.875, 0.625, 1.0, 0.625, 1.0, 0.625, 1.0, 0.75, 1.0, 0.75, 1.0, 0.625, 1.0, 0.75, 1.0, 0.625, 1.0, 0.625, 1.0, 0.75, 1.0, 0.75, 1.0, 0.625, 1.0, 0.625, 1.0, 0.75, 1.0, 0.625, 1.0, 0.75, 1.0, 0.75, 1.0, 0.625, 1.0, 0.75, 0.875, 0.75, 0.875, 0.75, 1.0, 0.75, 0.875, 0.75, 1.0, 0.75, 1.0, 0.75, 0.875, 0.75, 0.875, 0.75, 0.875, 0.625, 0.875, 0.625, 0.875, 0.75, 0.875, 0.625, 0.875, 0.75, 0.875, 0.75, 0.875, 0.625, 0.0, 0.75, 0.125, 0.75, 0.125, 0.75, 0.0, 0.75, 0.125, 0.75, 0.0, 0.75, 0.0, 0.75, 0.125, 0.75, 0.125, 0.75, 0.125, 0.875, 0.125, 0.875, 0.125, 0.75, 0.125, 0.875, 0.125, 0.75, 0.125, 0.75, 0.125, 0.875, 0.125, 0.875, 0.0, 0.875, 0.0, 0.875, 0.125, 0.875, 0.0, 0.875, 0.125, 0.875, 0.125, 0.875, 0.0, 0.875, 0.0, 0.875, 0.0, 0.75, 0.0, 0.75, 0.0, 0.875, 0.0, 0.75, 0.0, 0.875, 0.0, 0.875, 0.0, 0.75, 0.0, 0.75, 0.0, 0.875, 0.0, 0.875, 0.0, 0.75, 0.0, 0.875, 0.0, 0.75, 0.0, 0.75, 0.0, 0.875, 0.125, 0.75, 0.25, 0.75, 0.25, 0.75, 0.125, 0.75, 0.25, 0.75, 0.125, 0.75, 0.125, 0.75, 0.25, 0.75, 0.25, 0.75, 0.25, 0.875, 0.25, 0.875, 0.25, 0.75, 0.25, 0.875, 0.25, 0.75, 0.25, 0.75, 0.25, 0.875, 0.25, 0.875, 0.125, 0.875, 0.125, 0.875, 0.25, 0.875, 0.125, 0.875, 0.25, 0.875, 0.25, 0.875, 0.125, 0.875, 0.125, 0.875, 0.125, 0.75, 0.125, 0.75, 0.125, 0.875, 0.125, 0.75, 0.125, 0.875, 0.125, 0.875, 0.125, 0.75, 0.25, 0.75, 0.375, 0.75, 0.375, 0.75, 0.25, 0.75, 0.375, 0.75, 0.25, 0.75, 0.25, 0.75, 0.375, 0.75, 0.375, 0.75, 0.375, 0.875, 0.375, 0.875, 0.375, 0.75, 0.375, 0.875, 0.375, 0.75, 0.375, 0.75, 0.375, 0.875, 0.375, 0.875, 0.25, 0.875, 0.25, 0.875, 0.375, 0.875, 0.25, 0.875, 0.375, 0.875, 0.375, 0.875, 0.25, 0.875, 0.25, 0.875, 0.25, 0.75, 0.25, 0.75, 0.25, 0.875, 0.25, 0.75, 0.25, 0.875, 0.25, 0.875, 0.25, 0.75, 0.375, 0.75, 0.5, 0.75, 0.5, 0.75, 0.375, 0.75, 0.5, 0.75, 0.375, 0.75, 0.375, 0.75, 0.5, 0.75, 0.5, 0.75, 0.5, 0.875, 0.5, 0.875, 0.5, 0.75, 0.5, 0.875, 0.5, 0.75, 0.5, 0.75, 0.5, 0.875, 0.5, 0.875, 0.375, 0.875, 0.375, 0.875, 0.5, 0.875, 0.375, 0.875, 0.5, 0.875, 0.5, 0.875, 0.375, 0.875, 0.375, 0.875, 0.375, 0.75, 0.375, 0.75, 0.375, 0.875, 0.375, 0.75, 0.375, 0.875, 0.375, 0.875, 0.375, 0.75, 0.5, 0.75, 0.625, 0.75, 0.625, 0.75, 0.5, 0.75, 0.625, 0.75, 0.5, 0.75, 0.5, 0.75, 0.625, 0.75, 0.625, 0.75, 0.625, 0.875, 0.625, 0.875, 0.625, 0.75, 0.625, 0.875, 0.625, 0.75, 0.625, 0.75, 0.625, 0.875, 0.625, 0.875, 0.5, 0.875, 0.5, 0.875, 0.625, 0.875, 0.5, 0.875, 0.625, 0.875, 0.625, 0.875, 0.5, 0.875, 0.5, 0.875, 0.5, 0.75, 0.5, 0.75, 0.5, 0.875, 0.5, 0.75, 0.5, 0.875, 0.5, 0.875, 0.5, 0.75, 0.625, 0.75, 0.75, 0.75, 0.75, 0.75, 0.625, 0.75, 0.75, 0.75, 0.625, 0.75, 0.625, 0.75, 0.75, 0.75, 0.75, 0.75, 0.75, 0.875, 0.75, 0.875, 0.75, 0.75, 0.75, 0.875, 0.75, 0.75, 0.75, 0.75, 0.75, 0.875, 0.75, 0.875, 0.625, 0.875, 0.625, 0.875, 0.75, 0.875, 0.625, 0.875, 0.75, 0.875, 0.75, 0.875, 0.625, 0.875, 0.625, 0.875, 0.625, 0.75, 0.625, 0.75, 0.625, 0.875, 0.625, 0.75, 0.625, 0.875, 0.625, 0.875, 0.625, 0.75, 0.75, 0.75, 0.875, 0.75, 0.875, 0.75, 0.75, 0.75, 0.875, 0.75, 0.75, 0.75, 0.75, 0.75, 0.875, 0.75, 0.875, 0.75, 0.875, 0.875, 0.875, 0.875, 0.875, 0.75, 0.875, 0.875, 0.875, 0.75, 0.875, 0.75, 0.875, 0.875, 0.875, 0.875, 0.75, 0.875, 0.75, 0.875, 0.875, 0.875, 0.75, 0.875, 0.875, 0.875, 0.875, 0.875, 0.75, 0.875, 0.75, 0.875, 0.75, 0.75, 0.75, 0.75, 0.75, 0.875, 0.75, 0.75, 0.75, 0.875, 0.75, 0.875, 0.75, 0.75, 0.875, 0.75, 1.0, 0.75, 1.0, 0.75, 0.875, 0.75, 1.0, 0.75, 0.875, 0.75, 0.875, 0.75, 1.0, 0.75, 1.0, 0.75, 1.0, 0.875, 1.0, 0.875, 1.0, 0.75, 1.0, 0.875, 1.0, 0.75, 1.0, 0.75, 1.0, 0.875, 1.0, 0.875, 1.0, 0.75, 1.0, 0.75, 1.0, 0.875, 1.0, 0.75, 1.0, 0.875, 1.0, 0.875, 1.0, 0.75, 1.0, 0.875, 0.875, 0.875, 0.875, 0.875, 1.0, 0.875, 0.875, 0.875, 1.0, 0.875, 1.0, 0.875, 0.875, 0.875, 0.875, 0.875, 0.875, 0.75, 0.875, 0.75, 0.875, 0.875, 0.875, 0.75, 0.875, 0.875, 0.875, 0.875, 0.875, 0.75, 0.0, 0.875, 0.125, 0.875, 0.125, 0.875, 0.0, 0.875, 0.125, 0.875, 0.0, 0.875, 0.0, 0.875, 0.125, 0.875, 0.125, 0.875, 0.125, 1.0, 0.125, 1.0, 0.125, 0.875, 0.125, 1.0, 0.125, 0.875, 0.125, 0.875, 0.125, 1.0, 0.125, 1.0, 0.0, 1.0, 0.0, 1.0, 0.125, 1.0, 0.0, 1.0, 0.125, 1.0, 0.125, 1.0, 0.0, 1.0, 0.0, 1.0, 0.125, 1.0, 0.125, 1.0, 0.0, 1.0, 0.125, 1.0, 0.0, 1.0, 0.0, 1.0, 0.125, 1.0, 0.0, 1.0, 0.0, 0.875, 0.0, 0.875, 0.0, 1.0, 0.0, 0.875, 0.0, 1.0, 0.0, 1.0, 0.0, 0.875, 0.0, 0.875, 0.0, 1.0, 0.0, 1.0, 0.0, 0.875, 0.0, 1.0, 0.0, 0.875, 0.0, 0.875, 0.0, 1.0, 0.125, 0.875, 0.25, 0.875, 0.25, 0.875, 0.125, 0.875, 0.25, 0.875, 0.125, 0.875, 0.125, 0.875, 0.25, 0.875, 0.25, 0.875, 0.25, 1.0, 0.25, 1.0, 0.25, 0.875, 0.25, 1.0, 0.25, 0.875, 0.25, 0.875, 0.25, 1.0, 0.25, 1.0, 0.125, 1.0, 0.125, 1.0, 0.25, 1.0, 0.125, 1.0, 0.25, 1.0, 0.25, 1.0, 0.125, 1.0, 0.125, 1.0, 0.25, 1.0, 0.25, 1.0, 0.125, 1.0, 0.25, 1.0, 0.125, 1.0, 0.125, 1.0, 0.25, 1.0, 0.125, 1.0, 0.125, 0.875, 0.125, 0.875, 0.125, 1.0, 0.125, 0.875, 0.125, 1.0, 0.125, 1.0, 0.125, 0.875, 0.25, 0.875, 0.375, 0.875, 0.375, 0.875, 0.25, 0.875, 0.375, 0.875, 0.25, 0.875, 0.25, 0.875, 0.375, 0.875, 0.375, 0.875, 0.375, 1.0, 0.375, 1.0, 0.375, 0.875, 0.375, 1.0, 0.375, 0.875, 0.375, 0.875, 0.375, 1.0, 0.375, 1.0, 0.25, 1.0, 0.25, 1.0, 0.375, 1.0, 0.25, 1.0, 0.375, 1.0, 0.375, 1.0, 0.25, 1.0, 0.25, 1.0, 0.375, 1.0, 0.375, 1.0, 0.25, 1.0, 0.375, 1.0, 0.25, 1.0, 0.25, 1.0, 0.375, 1.0, 0.25, 1.0, 0.25, 0.875, 0.25, 0.875, 0.25, 1.0, 0.25, 0.875, 0.25, 1.0, 0.25, 1.0, 0.25, 0.875, 0.375, 0.875, 0.5, 0.875, 0.5, 0.875, 0.375, 0.875, 0.5, 0.875, 0.375, 0.875, 0.375, 0.875, 0.5, 0.875, 0.5, 0.875, 0.5, 1.0, 0.5, 1.0, 0.5, 0.875, 0.5, 1.0, 0.5, 0.875, 0.5, 0.875, 0.5, 1.0, 0.5, 1.0, 0.375, 1.0, 0.375, 1.0, 0.5, 1.0, 0.375, 1.0, 0.5, 1.0, 0.5, 1.0, 0.375, 1.0, 0.375, 1.0, 0.5, 1.0, 0.5, 1.0, 0.375, 1.0, 0.5, 1.0, 0.375, 1.0, 0.375, 1.0, 0.5, 1.0, 0.375, 1.0, 0.375, 0.875, 0.375, 0.875, 0.375, 1.0, 0.375, 0.875, 0.375, 1.0, 0.375, 1.0, 0.375, 0.875, 0.5, 0.875, 0.625, 0.875, 0.625, 0.875, 0.5, 0.875, 0.625, 0.875, 0.5, 0.875, 0.5, 0.875, 0.625, 0.875, 0.625, 0.875, 0.625, 1.0, 0.625, 1.0, 0.625, 0.875, 0.625, 1.0, 0.625, 0.875, 0.625, 0.875, 0.625, 1.0, 0.625, 1.0, 0.5, 1.0, 0.5, 1.0, 0.625, 1.0, 0.5, 1.0, 0.625, 1.0, 0.625, 1.0, 0.5, 1.0, 0.5, 1.0, 0.625, 1.0, 0.625, 1.0, 0.5, 1.0, 0.625, 1.0, 0.5, 1.0, 0.5, 1.0, 0.625, 1.0, 0.5, 1.0, 0.5, 0.875, 0.5, 0.875, 0.5, 1.0, 0.5, 0.875, 0.5, 1.0, 0.5, 1.0, 0.5, 0.875, 0.625, 0.875, 0.75, 0.875, 0.75, 0.875, 0.625, 0.875, 0.75, 0.875, 0.625, 0.875, 0.625, 0.875, 0.75, 0.875, 0.75, 0.875, 0.75, 1.0, 0.75, 1.0, 0.75, 0.875, 0.75, 1.0, 0.75, 0.875, 0.75, 0.875, 0.75, 1.0, 0.75, 1.0, 0.625, 1.0, 0.625, 1.0, 0.75, 1.0, 0.625, 1.0, 0.75, 1.0, 0.75, 1.0, 0.625, 1.0, 0.625, 1.0, 0.75, 1.0, 0.75, 1.0, 0.625, 1.0, 0.75, 1.0, 0.625, 1.0, 0.625, 1.0, 0.75, 1.0, 0.625, 1.0, 0.625, 0.875, 0.625, 0.875, 0.625, 1.0, 0.625, 0.875, 0.625, 1.0, 0.625, 1.0, 0.625, 0.875, 0.75, 0.875, 0.875, 0.875, 0.875, 0.875, 0.75, 0.875, 0.875, 0.875, 0.75, 0.875, 0.75, 0.875, 0.875, 0.875, 0.875, 0.875, 0.875, 1.0, 0.875, 1.0, 0.875, 0.875, 0.875, 1.0, 0.875, 0.875, 0.875, 0.875, 0.875, 1.0, 0.875, 1.0, 0.75, 1.0, 0.75, 1.0, 0.875, 1.0, 0.75, 1.0, 0.875, 1.0, 0.875, 1.0, 0.75, 1.0, 0.75, 1.0, 0.875, 1.0, 0.875, 1.0, 0.75, 1.0, 0.875, 1.0, 0.75, 1.0, 0.75, 1.0, 0.875, 1.0, 0.75, 1.0, 0.75, 0.875, 0.75, 0.875, 0.75, 1.0, 0.75, 0.875, 0.75, 1.0, 0.75, 1.0, 0.75, 0.875, 0.875, 0.875, 1.0, 0.875, 1.0, 0.875, 0.875, 0.875, 1.0, 0.875, 0.875, 0.875, 0.875, 0.875, 1.0, 0.875, 1.0, 0.875, 1.0, 1.0, 1.0, 1.0, 1.0, 0.875, 1.0, 1.0, 1.0, 0.875, 1.0, 0.875, 1.0, 1.0, 1.0, 1.0, 1.0, 0.875, 1.0, 0.875, 1.0, 1.0, 1.0, 0.875, 1.0, 1.0, 1.0, 1.0, 1.0, 0.875, 1.0, 1.0, 0.875, 1.0, 0.875, 1.0, 1.0, 1.0, 0.875, 1.0, 1.0, 1.0, 1.0, 1.0, 0.875, 1.0, 0.875, 1.0, 1.0, 1.0, 1.0, 1.0, 0.875, 1.0, 1.0, 1.0, 0.875, 1.0, 0.875, 1.0, 1.0, 1.0, 0.875, 1.0, 0.875, 0.875, 0.875, 0.875, 0.875, 1.0, 0.875, 0.875, 0.875, 1.0, 0.875, 1.0, 0.875, 0.875])
me_grid_004.materials.append(mat_boardgreen)
me_grid_004.materials.append(mat_boardlines)
me_grid_004.use_remesh_preserve_volume = False
me_grid_004.use_remesh_preserve_attributes = False
me_grid_004.use_mirror_vertex_groups = False
me_grid_004.update()
me_cylinder = bpy.data.meshes.new('Cylinder')
me_cylinder.from_pydata([(0.0, 0.4, -0.075), (0.0, 0.4, 0.075), (0.07804, 0.3923, -0.075), (0.07804, 0.3923, 0.075), (0.1531, 0.3696, -0.075), (0.1531, 0.3696, 0.075), (0.2222, 0.3326, -0.075), (0.2222, 0.3326, 0.075), (0.2828, 0.2828, -0.075), (0.2828, 0.2828, 0.075), (0.3326, 0.2222, -0.075), (0.3326, 0.2222, 0.075), (0.3696, 0.1531, -0.075), (0.3696, 0.1531, 0.075), (0.3923, 0.07804, -0.075), (0.3923, 0.07804, 0.075), (0.4, 3.02e-08, -0.075), (0.4, 3.02e-08, 0.075), (0.3923, -0.07804, -0.075), (0.3923, -0.07804, 0.075), (0.3696, -0.1531, -0.075), (0.3696, -0.1531, 0.075), (0.3326, -0.2222, -0.075), (0.3326, -0.2222, 0.075), (0.2828, -0.2828, -0.075), (0.2828, -0.2828, 0.075), (0.2222, -0.3326, -0.075), (0.2222, -0.3326, 0.075), (0.1531, -0.3696, -0.075), (0.1531, -0.3696, 0.075), (0.07804, -0.3923, -0.075), (0.07804, -0.3923, 0.075), (-1.303e-07, -0.4, -0.075), (-1.303e-07, -0.4, 0.075), (-0.07804, -0.3923, -0.075), (-0.07804, -0.3923, 0.075), (-0.1531, -0.3696, -0.075), (-0.1531, -0.3696, 0.075), (-0.2222, -0.3326, -0.075), (-0.2222, -0.3326, 0.075), (-0.2828, -0.2828, -0.075), (-0.2828, -0.2828, 0.075), (-0.3326, -0.2222, -0.075), (-0.3326, -0.2222, 0.075), (-0.3696, -0.1531, -0.075), (-0.3696, -0.1531, 0.075), (-0.3923, -0.07804, -0.075), (-0.3923, -0.07804, 0.075), (-0.4, 3.862e-07, -0.075), (-0.4, 3.862e-07, 0.075), (-0.3923, 0.07804, -0.075), (-0.3923, 0.07804, 0.075), (-0.3696, 0.1531, -0.075), (-0.3696, 0.1531, 0.075), (-0.3326, 0.2222, -0.075), (-0.3326, 0.2222, 0.075), (-0.2828, 0.2828, -0.075), (-0.2828, 0.2828, 0.075), (-0.2222, 0.3326, -0.075), (-0.2222, 0.3326, 0.075), (-0.1531, 0.3696, -0.075), (-0.1531, 0.3696, 0.075), (-0.07804, 0.3923, -0.075), (-0.07804, 0.3923, 0.075), (0.0, 0.4, 0.0), (0.07804, 0.3923, 0.0), (0.1531, 0.3696, 0.0), (0.2222, 0.3326, 0.0), (0.2828, 0.2828, 0.0), (0.3326, 0.2222, 0.0), (0.3696, 0.1531, 0.0), (0.3923, 0.07804, 0.0), (0.4, 3.02e-08, 0.0), (0.3923, -0.07804, 0.0), (0.3696, -0.1531, 0.0), (0.3326, -0.2222, 0.0), (0.2828, -0.2828, 0.0), (0.2222, -0.3326, 0.0), (0.1531, -0.3696, 0.0), (0.07804, -0.3923, 0.0), (-1.303e-07, -0.4, 0.0), (-0.07804, -0.3923, 0.0), (-0.1531, -0.3696, 0.0), (-0.2222, -0.3326, 0.0), (-0.2828, -0.2828, 0.0), (-0.3326, -0.2222, 0.0), (-0.3696, -0.1531, 0.0), (-0.3923, -0.07804, 0.0), (-0.4, 3.862e-07, 0.0), (-0.3923, 0.07804, 0.0), (-0.3696, 0.1531, 0.0), (-0.3326, 0.2222, 0.0), (-0.2828, 0.2828, 0.0), (-0.2222, 0.3326, 0.0), (-0.1531, 0.3696, 0.0), (-0.07804, 0.3923, 0.0)], [], [(64, 1, 3, 65), (65, 3, 5, 66), (66, 5, 7, 67), (67, 7, 9, 68), (68, 9, 11, 69), (69, 11, 13, 70), (70, 13, 15, 71), (71, 15, 17, 72), (72, 17, 19, 73), (73, 19, 21, 74), (74, 21, 23, 75), (75, 23, 25, 76), (76, 25, 27, 77), (77, 27, 29, 78), (78, 29, 31, 79), (79, 31, 33, 80), (80, 33, 35, 81), (81, 35, 37, 82), (82, 37, 39, 83), (83, 39, 41, 84), (84, 41, 43, 85), (85, 43, 45, 86), (86, 45, 47, 87), (87, 47, 49, 88), (88, 49, 51, 89), (89, 51, 53, 90), (90, 53, 55, 91), (91, 55, 57, 92), (92, 57, 59, 93), (93, 59, 61, 94), (3, 1, 63, 61, 59, 57, 55, 53, 51, 49, 47, 45, 43, 41, 39, 37, 35, 33, 31, 29, 27, 25, 23, 21, 19, 17, 15, 13, 11, 9, 7, 5), (94, 61, 63, 95), (95, 63, 1, 64), (0, 2, 4, 6, 8, 10, 12, 14, 16, 18, 20, 22, 24, 26, 28, 30, 32, 34, 36, 38, 40, 42, 44, 46, 48, 50, 52, 54, 56, 58, 60, 62), (62, 95, 64, 0), (60, 94, 95, 62), (58, 93, 94, 60), (56, 92, 93, 58), (54, 91, 92, 56), (52, 90, 91, 54), (50, 89, 90, 52), (48, 88, 89, 50), (46, 87, 88, 48), (44, 86, 87, 46), (42, 85, 86, 44), (40, 84, 85, 42), (38, 83, 84, 40), (36, 82, 83, 38), (34, 81, 82, 36), (32, 80, 81, 34), (30, 79, 80, 32), (28, 78, 79, 30), (26, 77, 78, 28), (24, 76, 77, 26), (22, 75, 76, 24), (20, 74, 75, 22), (18, 73, 74, 20), (16, 72, 73, 18), (14, 71, 72, 16), (12, 70, 71, 14), (10, 69, 70, 12), (8, 68, 69, 10), (6, 67, 68, 8), (4, 66, 67, 6), (2, 65, 66, 4), (0, 64, 65, 2)])
me_cylinder.polygons.foreach_set('material_index', [1, 1, 1, 1, 1, 1, 1, 1, 1, 1, 1, 1, 1, 1, 1, 1, 1, 1, 1, 1, 1, 1, 1, 1, 1, 1, 1, 1, 1, 1, 1, 1, 1, 0, 0, 0, 0, 0, 0, 0, 0, 0, 0, 0, 0, 0, 0, 0, 0, 0, 0, 0, 0, 0, 0, 0, 0, 0, 0, 0, 0, 0, 0, 0, 0, 0])
_uv = me_cylinder.uv_layers.new(name='UVMap')
_uv.uv.foreach_set('vector', [1.0, 0.75, 1.0, 1.0, 0.9688, 1.0, 0.9688, 0.75, 0.9688, 0.75, 0.9688, 1.0, 0.9375, 1.0, 0.9375, 0.75, 0.9375, 0.75, 0.9375, 1.0, 0.9062, 1.0, 0.9062, 0.75, 0.9062, 0.75, 0.9062, 1.0, 0.875, 1.0, 0.875, 0.75, 0.875, 0.75, 0.875, 1.0, 0.8438, 1.0, 0.8438, 0.75, 0.8438, 0.75, 0.8438, 1.0, 0.8125, 1.0, 0.8125, 0.75, 0.8125, 0.75, 0.8125, 1.0, 0.7812, 1.0, 0.7812, 0.75, 0.7812, 0.75, 0.7812, 1.0, 0.75, 1.0, 0.75, 0.75, 0.75, 0.75, 0.75, 1.0, 0.7188, 1.0, 0.7188, 0.75, 0.7188, 0.75, 0.7188, 1.0, 0.6875, 1.0, 0.6875, 0.75, 0.6875, 0.75, 0.6875, 1.0, 0.6562, 1.0, 0.6562, 0.75, 0.6562, 0.75, 0.6562, 1.0, 0.625, 1.0, 0.625, 0.75, 0.625, 0.75, 0.625, 1.0, 0.5938, 1.0, 0.5938, 0.75, 0.5938, 0.75, 0.5938, 1.0, 0.5625, 1.0, 0.5625, 0.75, 0.5625, 0.75, 0.5625, 1.0, 0.5312, 1.0, 0.5312, 0.75, 0.5312, 0.75, 0.5312, 1.0, 0.5, 1.0, 0.5, 0.75, 0.5, 0.75, 0.5, 1.0, 0.4688, 1.0, 0.4688, 0.75, 0.4688, 0.75, 0.4688, 1.0, 0.4375, 1.0, 0.4375, 0.75, 0.4375, 0.75, 0.4375, 1.0, 0.4062, 1.0, 0.4062, 0.75, 0.4062, 0.75, 0.4062, 1.0, 0.375, 1.0, 0.375, 0.75, 0.375, 0.75, 0.375, 1.0, 0.3438, 1.0, 0.3438, 0.75, 0.3438, 0.75, 0.3438, 1.0, 0.3125, 1.0, 0.3125, 0.75, 0.3125, 0.75, 0.3125, 1.0, 0.2812, 1.0, 0.2812, 0.75, 0.2812, 0.75, 0.2812, 1.0, 0.25, 1.0, 0.25, 0.75, 0.25, 0.75, 0.25, 1.0, 0.2188, 1.0, 0.2188, 0.75, 0.2188, 0.75, 0.2188, 1.0, 0.1875, 1.0, 0.1875, 0.75, 0.1875, 0.75, 0.1875, 1.0, 0.1562, 1.0, 0.1562, 0.75, 0.1562, 0.75, 0.1562, 1.0, 0.125, 1.0, 0.125, 0.75, 0.125, 0.75, 0.125, 1.0, 0.09375, 1.0, 0.09375, 0.75, 0.09375, 0.75, 0.09375, 1.0, 0.0625, 1.0, 0.0625, 0.75, 0.2968, 0.4854, 0.25, 0.49, 0.2032, 0.4854, 0.1582, 0.4717, 0.1167, 0.4496, 0.08029, 0.4197, 0.05045, 0.3833, 0.02827, 0.3418, 0.01461, 0.2968, 0.01, 0.25, 0.01461, 0.2032, 0.02827, 0.1582, 0.05045, 0.1167, 0.08029, 0.08029, 0.1167, 0.05045, 0.1582, 0.02827, 0.2032, 0.01461, 0.25, 0.01, 0.2968, 0.01461, 0.3418, 0.02827, 0.3833, 0.05045, 0.4197, 0.08029, 0.4496, 0.1167, 0.4717, 0.1582, 0.4854, 0.2032, 0.49, 0.25, 0.4854, 0.2968, 0.4717, 0.3418, 0.4496, 0.3833, 0.4197, 0.4197, 0.3833, 0.4496, 0.3418, 0.4717, 0.0625, 0.75, 0.0625, 1.0, 0.03125, 1.0, 0.03125, 0.75, 0.03125, 0.75, 0.03125, 1.0, 0.0, 1.0, 0.0, 0.75, 0.75, 0.49, 0.7968, 0.4854, 0.8418, 0.4717, 0.8833, 0.4496, 0.9197, 0.4197, 0.9496, 0.3833, 0.9717, 0.3418, 0.9854, 0.2968, 0.99, 0.25, 0.9854, 0.2032, 0.9717, 0.1582, 0.9496, 0.1167, 0.9197, 0.08029, 0.8833, 0.05045, 0.8418, 0.02827, 0.7968, 0.01461, 0.75, 0.01, 0.7032, 0.01461, 0.6582, 0.02827, 0.6167, 0.05045, 0.5803, 0.08029, 0.5504, 0.1167, 0.5283, 0.1582, 0.5146, 0.2032, 0.51, 0.25, 0.5146, 0.2968, 0.5283, 0.3418, 0.5504, 0.3833, 0.5803, 0.4197, 0.6167, 0.4496, 0.6582, 0.4717, 0.7032, 0.4854, 0.03125, 0.5, 0.03125, 0.75, 0.0, 0.75, 0.0, 0.5, 0.0625, 0.5, 0.0625, 0.75, 0.03125, 0.75, 0.03125, 0.5, 0.09375, 0.5, 0.09375, 0.75, 0.0625, 0.75, 0.0625, 0.5, 0.125, 0.5, 0.125, 0.75, 0.09375, 0.75, 0.09375, 0.5, 0.1562, 0.5, 0.1562, 0.75, 0.125, 0.75, 0.125, 0.5, 0.1875, 0.5, 0.1875, 0.75, 0.1562, 0.75, 0.1562, 0.5, 0.2188, 0.5, 0.2188, 0.75, 0.1875, 0.75, 0.1875, 0.5, 0.25, 0.5, 0.25, 0.75, 0.2188, 0.75, 0.2188, 0.5, 0.2812, 0.5, 0.2812, 0.75, 0.25, 0.75, 0.25, 0.5, 0.3125, 0.5, 0.3125, 0.75, 0.2812, 0.75, 0.2812, 0.5, 0.3438, 0.5, 0.3438, 0.75, 0.3125, 0.75, 0.3125, 0.5, 0.375, 0.5, 0.375, 0.75, 0.3438, 0.75, 0.3438, 0.5, 0.4062, 0.5, 0.4062, 0.75, 0.375, 0.75, 0.375, 0.5, 0.4375, 0.5, 0.4375, 0.75, 0.4062, 0.75, 0.4062, 0.5, 0.4688, 0.5, 0.4688, 0.75, 0.4375, 0.75, 0.4375, 0.5, 0.5, 0.5, 0.5, 0.75, 0.4688, 0.75, 0.4688, 0.5, 0.5312, 0.5, 0.5312, 0.75, 0.5, 0.75, 0.5, 0.5, 0.5625, 0.5, 0.5625, 0.75, 0.5312, 0.75, 0.5312, 0.5, 0.5938, 0.5, 0.5938, 0.75, 0.5625, 0.75, 0.5625, 0.5, 0.625, 0.5, 0.625, 0.75, 0.5938, 0.75, 0.5938, 0.5, 0.6562, 0.5, 0.6562, 0.75, 0.625, 0.75, 0.625, 0.5, 0.6875, 0.5, 0.6875, 0.75, 0.6562, 0.75, 0.6562, 0.5, 0.7188, 0.5, 0.7188, 0.75, 0.6875, 0.75, 0.6875, 0.5, 0.75, 0.5, 0.75, 0.75, 0.7188, 0.75, 0.7188, 0.5, 0.7812, 0.5, 0.7812, 0.75, 0.75, 0.75, 0.75, 0.5, 0.8125, 0.5, 0.8125, 0.75, 0.7812, 0.75, 0.7812, 0.5, 0.8438, 0.5, 0.8438, 0.75, 0.8125, 0.75, 0.8125, 0.5, 0.875, 0.5, 0.875, 0.75, 0.8438, 0.75, 0.8438, 0.5, 0.9062, 0.5, 0.9062, 0.75, 0.875, 0.75, 0.875, 0.5, 0.9375, 0.5, 0.9375, 0.75, 0.9062, 0.75, 0.9062, 0.5, 0.9688, 0.5, 0.9688, 0.75, 0.9375, 0.75, 0.9375, 0.5, 1.0, 0.5, 1.0, 0.75, 0.9688, 0.75, 0.9688, 0.5])
me_cylinder.materials.append(mat_stonewhite)
me_cylinder.materials.append(mat_stoneblack)
me_cylinder.use_remesh_preserve_volume = False
me_cylinder.use_remesh_preserve_attributes = False
me_cylinder.use_mirror_vertex_groups = False
me_cylinder.update()
me_grid_000 = bpy.data.meshes.new('Grid.000')
me_grid_000.from_pydata([(-0.4375, -0.4375, -0.0795), (0.4375, -0.4375, -0.0795), (-0.4375, 0.4375, -0.0795), (0.4375, 0.4375, -0.0795)], [], [(0, 1, 3, 2)])
_uv = me_grid_000.uv_layers.new(name='UVMap')
_uv.uv.foreach_set('vector', [0.5, 0.25, 0.625, 0.25, 0.625, 0.375, 0.5, 0.375])
me_grid_000.materials.append(mat_legalmove)
me_grid_000.use_remesh_preserve_volume = False
me_grid_000.use_remesh_preserve_attributes = False
me_grid_000.use_mirror_vertex_groups = False
me_grid_000.update()

# ---- objects
ob_light = bpy.data.objects.new('Light', light_light)
ob_camera = bpy.data.objects.new('Camera', cam_camera)
ob_board = bpy.data.objects.new('Board', me_grid_004)
ob_stone = bpy.data.objects.new('Stone', me_cylinder)
ob_legal_move = bpy.data.objects.new('Legal Move', me_grid_000)

# ---- transforms, parenting, visibility, modifiers, constraints
ob_light.location = (0.0, 0.0, 9.0)
ob_light.lock_rotations_4d = False
ob_light.empty_display_type = 'ARROWS'
ob_light.color = (0.0, 0.0, 0.0, 0.0)
ob_light.lineart.crease_threshold = 0.0
ob_camera.location = (7.359, -6.926, 4.958)
ob_camera.rotation_euler = (1.109, 0.0, 0.8149)
ob_camera.lock_rotations_4d = False
ob_camera.empty_display_type = 'ARROWS'
ob_camera.color = (0.0, 0.0, 0.0, 0.0)
ob_camera.display_type = 'WIRE'
ob_camera.lineart.crease_threshold = 0.0
ob_board.location = (0.0, 0.0, 0.0)
ob_board.lineart.crease_threshold = 0.0
ob_stone.location = (0.0, 0.0, 0.0)
ob_stone.lineart.crease_threshold = 0.0
_m = ob_stone.modifiers.new('Bevel.001', 'BEVEL')
_m.segments = 6
ob_legal_move.location = (0.0, 0.0, 0.0)
ob_legal_move.lineart.crease_threshold = 0.0

# ---- collection membership
col_collection.objects.link(ob_light)
col_collection.objects.link(ob_camera)
col_collection.objects.link(ob_board)
col_collection.objects.link(ob_stone)
col_collection.objects.link(ob_legal_move)

# ---- scene / render settings (as saved in the file)
scene.camera = ob_camera
scene.frame_start = 1; scene.frame_end = 250; scene.frame_set(2)
scene.render.engine = 'BLENDER_EEVEE_NEXT'
scene.cycles.use_denoising = False
scene.cycles.samples = 128
scene.cycles.sampling_pattern = 'TABULATED_SOBOL'
scene.cycles.use_adaptive_sampling = False
scene.cycles.use_light_tree = False
scene.view_settings.view_transform = 'Filmic'
bpy.context.view_layer.update()
